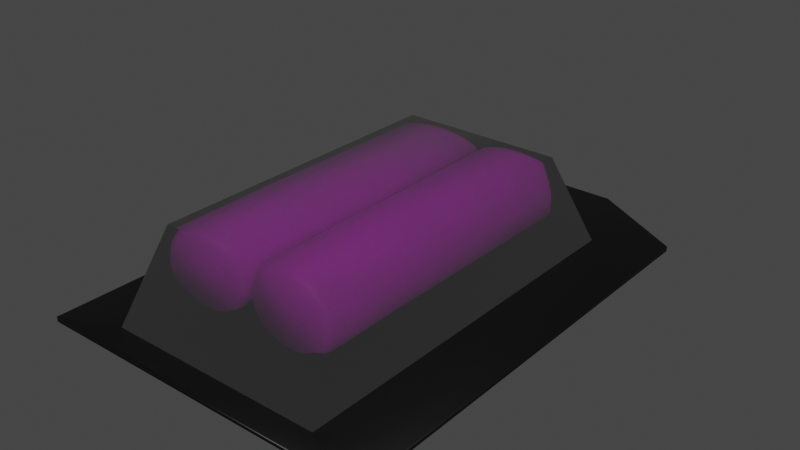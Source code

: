 # Source: untitled.blend  (saved by Blender 2.82.7; exported with 4.5.12 LTS)
import bpy
from mathutils import Matrix  # noqa: F401  (used for matrix-valued properties, if any)

bpy.ops.wm.read_factory_settings(use_empty=True)
scene = bpy.context.scene
scene.name = 'Scene'

# ---- collections
col_collection = bpy.data.collections.new('Collection'); scene.collection.children.link(col_collection)

# ---- images (referenced by path relative to the original .blend; pixels are not part of the script)
import os
ASSET_DIR = os.environ.get("B2B_ASSET_DIR", "")  # directory of the original .blend (textures are referenced by path, not embedded)
HERE = os.path.dirname(os.path.abspath(__file__))  # packed textures are extracted next to this script under _unpacked/

def load_image(name, relpath, width, height, colorspace="sRGB"):
    """Load a texture the original file referenced (path relative to the .blend, or extracted next to this script)."""
    p = next((c for c in (os.path.join(HERE, relpath), os.path.join(ASSET_DIR, relpath)) if relpath and os.path.exists(c)), "")
    if p:
        img = bpy.data.images.load(p, check_existing=True)
        img.name = name
    else:  # same state as the original file: an image datablock whose file is absent (Cycles renders it pink)
        img = bpy.data.images.new(name, width, height)
        img.source = "FILE"
        img.filepath = "//" + (relpath or name)
    img.colorspace_settings.name = colorspace
    return img
img_batterypackuv_png = load_image('BatteryPackUv.png', 'BatteryPackUv.png', 1024, 1024, 'ACES2065-1')
img_batteryuv_png = load_image('BatteryUv.png', 'BatteryUv.png', 1024, 1024, 'sRGB')

# ---- materials (node trees are filled in below, after node groups)
mat_box = bpy.data.materials.new('Box')
mat_box.alpha_threshold = 0.0
mat_box.use_transparent_shadow = False
mat_box.line_color = (0.0, 0.0, 0.0, 1.0)
mat_plastic_001 = bpy.data.materials.new('Plastic.001')
mat_plastic_001.alpha_threshold = 0.5521
mat_plastic_001.use_transparent_shadow = False
mat_plastic_001.use_raytrace_refraction = True
mat_plastic_001.use_screen_refraction = True
mat_plastic_001.thickness_mode = 'SLAB'
mat_plastic_001.diffuse_color = (1.0, 1.0, 1.0, 1.0)
mat_plastic_001.metallic = 0.5
mat_material_001 = bpy.data.materials.new('Material.001')
mat_material_001.use_transparent_shadow = False
mat_battery = bpy.data.materials.new('Battery')
mat_battery.use_transparent_shadow = False

# ---- material node trees
mat_box.use_nodes = True; mat_box.node_tree.nodes.clear()
_N = mat_box.node_tree.nodes; _L = mat_box.node_tree.links
n0 = _N.new('ShaderNodeOutputMaterial'); n0.name = 'Material Output'; n0.location = (300, 300)
n1 = _N.new('ShaderNodeBsdfPrincipled'); n1.name = 'Principled BSDF'; n1.location = (10, 300)
n1.distribution = 'GGX'
n1.subsurface_method = 'BURLEY'
n1.inputs[3].default_value = 1.45
n1.inputs[27].default_value = (0.0, 0.0, 0.0, 1.0)
n1.inputs[28].default_value = 1.0
n2 = _N.new('ShaderNodeTexImage'); n2.name = 'Image Texture'; n2.location = (-280, 280)
n2.image = img_batterypackuv_png
_L.new(n1.outputs[0], n0.inputs[0])
_L.new(n2.outputs[0], n1.inputs[0])
n0.is_active_output = True
mat_plastic_001.use_nodes = True; mat_plastic_001.node_tree.nodes.clear()
_N = mat_plastic_001.node_tree.nodes; _L = mat_plastic_001.node_tree.links
n0 = _N.new('ShaderNodeBsdfPrincipled'); n0.name = 'Principled BSDF'; n0.location = (0, 300)
n0.distribution = 'GGX'
n0.subsurface_method = 'BURLEY'
n0.inputs[1].default_value = 0.5
n0.inputs[2].default_value = 0.0
n0.inputs[3].default_value = 1.45
n0.inputs[18].default_value = 1.0
n0.inputs[27].default_value = (0.0, 0.0, 0.0, 1.0)
n0.inputs[28].default_value = 1.0
n1 = _N.new('ShaderNodeOutputMaterial'); n1.name = 'Material Output'; n1.location = (300, 300)
n2 = _N.new('ShaderNodeTexImage'); n2.name = 'Image Texture'; n2.location = (-190, 220)
n2.image = img_batteryuv_png
_L.new(n0.outputs[0], n1.inputs[0])
n1.is_active_output = True
mat_material_001.use_nodes = True; mat_material_001.node_tree.nodes.clear()
_N = mat_material_001.node_tree.nodes; _L = mat_material_001.node_tree.links
n0 = _N.new('ShaderNodeOutputMaterial'); n0.name = 'Material Output'; n0.location = (300, 300)
n1 = _N.new('ShaderNodeBsdfPrincipled'); n1.name = 'Principled BSDF'; n1.location = (10, 300)
n1.distribution = 'GGX'
n1.subsurface_method = 'BURLEY'
n1.inputs[3].default_value = 1.45
n1.inputs[27].default_value = (0.0, 0.0, 0.0, 1.0)
n1.inputs[28].default_value = 1.0
_L.new(n1.outputs[0], n0.inputs[0])
n0.is_active_output = True
mat_battery.use_nodes = True; mat_battery.node_tree.nodes.clear()
_N = mat_battery.node_tree.nodes; _L = mat_battery.node_tree.links
n0 = _N.new('ShaderNodeOutputMaterial'); n0.name = 'Material Output'; n0.location = (300, 300)
n1 = _N.new('ShaderNodeBsdfPrincipled'); n1.name = 'Principled BSDF'; n1.location = (10, 300)
n1.distribution = 'GGX'
n1.subsurface_method = 'BURLEY'
n1.inputs[3].default_value = 1.45
n1.inputs[27].default_value = (0.0, 0.0, 0.0, 1.0)
n1.inputs[28].default_value = 1.0
n2 = _N.new('ShaderNodeTexImage'); n2.name = 'Image Texture'; n2.location = (-280, 280)
n2.image = img_batteryuv_png
_L.new(n1.outputs[0], n0.inputs[0])
_L.new(n2.outputs[0], n1.inputs[0])
n0.is_active_output = True

# ---- world
world_world = bpy.data.worlds.new('World'); scene.world = world_world
world_world.use_nodes = True; world_world.node_tree.nodes.clear()
_N = world_world.node_tree.nodes; _L = world_world.node_tree.links
n0 = _N.new('ShaderNodeOutputWorld'); n0.name = 'World Output'; n0.location = (300, 300)
n1 = _N.new('ShaderNodeBackground'); n1.name = 'Background'; n1.location = (10, 300)
n1.inputs[0].default_value = (0.05088, 0.05088, 0.05088, 1.0)
_L.new(n1.outputs[0], n0.inputs[0])
n0.is_active_output = True
world_world.color = (0.05088, 0.05088, 0.05088)
world_world.use_sun_shadow = False
world_world.sun_shadow_jitter_overblur = 0.0

# ---- meshes
me_cube_001 = bpy.data.meshes.new('Cube.001')
me_cube_001.from_pydata([(-1.101, -1.159, -1.0), (-0.8217, -0.9369, 1.0), (-1.101, 1.159, -1.0), (-0.8217, 0.9369, 1.0), (1.101, -1.159, -1.0), (0.8217, -0.9369, 1.0), (1.101, 1.159, -1.0), (0.8217, 0.9369, 1.0), (-1.688, 1.404, -1.08), (-1.714, -1.287, -1.08), (1.688, 1.404, -1.08), (1.714, -1.287, -1.08), (-0.7146, 1.74, -1.08), (0.7146, 1.74, -1.08), (-1.688, 1.404, -1.19), (-1.714, -1.287, -1.19), (1.688, 1.404, -1.19), (1.714, -1.287, -1.19), (0.7146, 1.74, -1.19), (-0.7146, 1.74, -1.19)], [], [(1, 2, 0), (3, 6, 2), (7, 4, 6), (5, 0, 4), (4, 9, 11), (3, 5, 7), (9, 17, 11), (6, 8, 2), (2, 9, 0), (6, 11, 10), (19, 8, 12), (16, 15, 14), (19, 16, 14), (16, 13, 10), (18, 12, 13), (11, 16, 10), (8, 15, 9), (10, 12, 8), (2, 4, 6), (1, 3, 2), (3, 7, 6), (7, 5, 4), (5, 1, 0), (4, 0, 9), (3, 1, 5), (9, 15, 17), (6, 10, 8), (2, 8, 9), (6, 4, 11), (19, 14, 8), (16, 17, 15), (19, 18, 16), (16, 18, 13), (18, 19, 12), (11, 17, 16), (8, 14, 15), (10, 13, 12), (2, 0, 4)])
me_cube_001.polygons.foreach_set('use_smooth', [1, 1, 1, 1, 1, 1, 1, 1, 1, 1, 1, 1, 1, 1, 1, 1, 1, 1, 0, 1, 1, 1, 1, 1, 1, 1, 1, 1, 1, 1, 1, 1, 1, 1, 1, 1, 1, 0])
me_cube_001.polygons.foreach_set('material_index', [1, 1, 1, 1, 0, 1, 0, 0, 0, 0, 0, 0, 0, 0, 0, 0, 0, 0, 0, 1, 1, 1, 1, 0, 1, 0, 0, 0, 0, 0, 0, 0, 0, 0, 0, 0, 0, 0])
_uv = me_cube_001.uv_layers.new(name='Cube-mesh-map-0')
_uv.uv.foreach_set('vector', [0.7406, 0.09851, 0.6972, 0.4694, 0.6972, 0.03306, 0.7416, 0.4065, 0.9627, 0.473, 0.6972, 0.4694, 0.9202, 0.4079, 0.9627, 0.03665, 0.9627, 0.473, 0.9223, 0.1006, 0.6972, 0.03306, 0.9627, 0.03665, 0.2607, 0.07399, 0.05259, 0.04906, 0.3008, 0.05231, 0.7416, 0.4065, 0.9223, 0.1006, 0.9202, 0.4079, 0.05259, 0.04906, 0.3088, 0.03318, 0.3008, 0.05231, 0.2649, 0.3721, 0.03604, 0.4134, 0.08744, 0.371, 0.08744, 0.371, 0.05259, 0.04906, 0.09666, 0.07516, 0.2649, 0.3721, 0.3008, 0.05231, 0.3192, 0.4209, 0.1067, 0.4997, 0.03604, 0.4134, 0.1096, 0.48, 0.3684, 0.4521, 0.6648, 0.03294, 0.6625, 0.4521, 0.5777, 0.5044, 0.3684, 0.4521, 0.6625, 0.4521, 0.3311, 0.4333, 0.2411, 0.4803, 0.3192, 0.4209, 0.243, 0.4994, 0.1096, 0.48, 0.2411, 0.4803, 0.3008, 0.05231, 0.3311, 0.4333, 0.3192, 0.4209, 0.03604, 0.4134, 0.04323, 0.03318, 0.05259, 0.04906, 0.3192, 0.4209, 0.1096, 0.48, 0.03604, 0.4134, 0.3838, 0.04647, 0.6457, 0.4455, 0.3838, 0.4455, 0.7406, 0.09851, 0.7416, 0.4065, 0.6972, 0.4694, 0.7416, 0.4065, 0.9202, 0.4079, 0.9627, 0.473, 0.9202, 0.4079, 0.9223, 0.1006, 0.9627, 0.03665, 0.9223, 0.1006, 0.7406, 0.09851, 0.6972, 0.03306, 0.2607, 0.07399, 0.09666, 0.07516, 0.05259, 0.04906, 0.7416, 0.4065, 0.7406, 0.09851, 0.9223, 0.1006, 0.05259, 0.04906, 0.04323, 0.03318, 0.3088, 0.03318, 0.2649, 0.3721, 0.3192, 0.4209, 0.03604, 0.4134, 0.08744, 0.371, 0.03604, 0.4134, 0.05259, 0.04906, 0.2649, 0.3721, 0.2607, 0.07399, 0.3008, 0.05231, 0.1067, 0.4997, 0.02713, 0.4229, 0.03604, 0.4134, 0.3684, 0.4521, 0.3662, 0.03294, 0.6648, 0.03294, 0.5777, 0.5044, 0.4532, 0.5044, 0.3684, 0.4521, 0.3311, 0.4333, 0.243, 0.4994, 0.2411, 0.4803, 0.243, 0.4994, 0.1067, 0.4997, 0.1096, 0.48, 0.3008, 0.05231, 0.3088, 0.03318, 0.3311, 0.4333, 0.03604, 0.4134, 0.02713, 0.4229, 0.04323, 0.03318, 0.3192, 0.4209, 0.2411, 0.4803, 0.1096, 0.48, 0.3838, 0.04647, 0.6457, 0.04647, 0.6457, 0.4455])
me_cube_001.materials.append(mat_box)
me_cube_001.materials.append(mat_plastic_001)
me_cube_001.materials.append(mat_material_001)
me_cube_001.use_remesh_fix_poles = True
me_cube_001.use_remesh_preserve_attributes = False
me_cube_001.use_mirror_vertex_groups = False
me_cube_001.update()
me_cylinder_006 = bpy.data.meshes.new('Cylinder.006')
me_cylinder_006.from_pydata([(0.0, 0.8963, -1.0), (3.675e-07, 0.8715, 0.988), (0.1749, 0.8791, -1.0), (0.17, 0.8548, 0.988), (0.343, 0.8281, -1.0), (0.3335, 0.8052, 0.988), (0.498, 0.7453, -1.0), (0.4842, 0.7247, 0.988), (0.6338, 0.6338, -1.0), (0.6163, 0.6163, 0.988), (0.7453, 0.498, -1.0), (0.7247, 0.4842, 0.988), (0.8281, 0.343, -1.0), (0.8052, 0.3335, 0.988), (0.8791, 0.1749, -1.0), (0.8548, 0.17, 0.988), (0.8963, 0.0, -1.0), (0.8715, 0.0, 0.988), (0.8791, -0.1749, -1.0), (0.8548, -0.17, 0.988), (0.8281, -0.343, -1.0), (0.8052, -0.3335, 0.988), (0.7453, -0.498, -1.0), (0.7247, -0.4842, 0.988), (0.6338, -0.6338, -1.0), (0.6163, -0.6163, 0.988), (0.498, -0.7453, -1.0), (0.4842, -0.7247, 0.988), (0.343, -0.8281, -1.0), (0.3335, -0.8052, 0.988), (0.1749, -0.8791, -1.0), (0.17, -0.8548, 0.988), (-2.921e-07, -0.8963, -1.0), (0.0, -0.8715, 0.988), (-0.1749, -0.8791, -1.0), (-0.17, -0.8548, 0.988), (-0.343, -0.8281, -1.0), (-0.3335, -0.8052, 0.988), (-0.498, -0.7453, -1.0), (-0.4842, -0.7247, 0.988), (-0.6338, -0.6338, -1.0), (-0.6163, -0.6163, 0.988), (-0.7453, -0.498, -1.0), (-0.7247, -0.4842, 0.988), (-0.8281, -0.343, -1.0), (-0.8052, -0.3335, 0.988), (-0.8791, -0.1749, -1.0), (-0.8548, -0.17, 0.988), (-0.8963, 8.964e-07, -1.0), (-0.8715, 8.798e-07, 0.988), (-0.8791, 0.1749, -1.0), (-0.8548, 0.17, 0.988), (-0.8281, 0.343, -1.0), (-0.8052, 0.3335, 0.988), (-0.7453, 0.498, -1.0), (-0.7247, 0.4842, 0.988), (-0.6338, 0.6338, -1.0), (-0.6163, 0.6163, 0.988), (-0.498, 0.7453, -1.0), (-0.4842, 0.7247, 0.988), (-0.343, 0.8281, -1.0), (-0.3335, 0.8052, 0.988), (-0.1749, 0.8791, -1.0), (-0.17, 0.8548, 0.988), (0.08673, 0.436, 0.988), (5.967e-07, 0.4446, 0.988), (0.1701, 0.4107, 0.988), (0.247, 0.3697, 0.988), (0.3144, 0.3144, 0.988), (0.3697, 0.247, 0.988), (0.4107, 0.1701, 0.988), (0.436, 0.08673, 0.988), (0.4446, 2.044e-07, 0.988), (0.436, -0.08673, 0.988), (0.4107, -0.1701, 0.988), (0.3697, -0.247, 0.988), (0.3144, -0.3144, 0.988), (0.247, -0.3697, 0.988), (0.1701, -0.4107, 0.988), (0.08673, -0.436, 0.988), (4.518e-07, -0.4446, 0.988), (-0.08673, -0.436, 0.988), (-0.1701, -0.4107, 0.988), (-0.247, -0.3697, 0.988), (-0.3144, -0.3144, 0.988), (-0.3697, -0.247, 0.988), (-0.4107, -0.1701, 0.988), (-0.436, -0.08673, 0.988), (-0.4446, 6.002e-07, 0.988), (-0.436, 0.08673, 0.988), (-0.4107, 0.1701, 0.988), (-0.3697, 0.247, 0.988), (-0.3144, 0.3144, 0.988), (-0.247, 0.3697, 0.988), (-0.1701, 0.4107, 0.988), (-0.08673, 0.436, 0.988), (0.05525, 0.2778, 1.054), (-2.898e-07, 0.2832, 1.054), (0.1084, 0.2616, 1.054), (0.1573, 0.2355, 1.054), (0.2003, 0.2003, 1.054), (0.2355, 0.1573, 1.054), (0.2616, 0.1084, 1.054), (0.2778, 0.05525, 1.054), (0.2832, 2.169e-07, 1.054), (0.2778, -0.05525, 1.054), (0.2616, -0.1084, 1.054), (0.2355, -0.1573, 1.054), (0.2003, -0.2003, 1.054), (0.1573, -0.2355, 1.054), (0.1084, -0.2616, 1.054), (0.05525, -0.2778, 1.054), (-3.821e-07, -0.2832, 1.054), (-0.05525, -0.2778, 1.054), (-0.1084, -0.2616, 1.054), (-0.1573, -0.2355, 1.054), (-0.2003, -0.2003, 1.054), (-0.2355, -0.1573, 1.054), (-0.2616, -0.1084, 1.054), (-0.2778, -0.05525, 1.054), (-0.2832, 4.69e-07, 1.054), (-0.2778, 0.05525, 1.054), (-0.2616, 0.1084, 1.054), (-0.2355, 0.1573, 1.054), (-0.2003, 0.2003, 1.054), (-0.1573, 0.2355, 1.054), (-0.1084, 0.2616, 1.054), (-0.05525, 0.2778, 1.054), (0.0, 1.0, 0.9471), (0.1951, 0.9808, 0.9471), (0.3827, 0.9239, 0.9471), (0.5556, 0.8315, 0.9471), (0.7071, 0.7071, 0.9471), (0.8315, 0.5556, 0.9471), (0.9239, 0.3827, 0.9471), (0.9808, 0.1951, 0.9471), (1.0, 0.0, 0.9471), (0.9808, -0.1951, 0.9471), (0.9239, -0.3827, 0.9471), (0.8315, -0.5556, 0.9471), (0.7071, -0.7071, 0.9471), (0.5556, -0.8315, 0.9471), (0.3827, -0.9239, 0.9471), (0.1951, -0.9808, 0.9471), (-3.258e-07, -1.0, 0.9471), (-0.1951, -0.9808, 0.9471), (-0.3827, -0.9239, 0.9471), (-0.5556, -0.8315, 0.9471), (-0.7071, -0.7071, 0.9471), (-0.8315, -0.5556, 0.9471), (-0.9239, -0.3827, 0.9471), (-0.9808, -0.1951, 0.9471), (-1.0, 9.656e-07, 0.9471), (-0.9808, 0.1951, 0.9471), (-0.9239, 0.3827, 0.9471), (-0.8315, 0.5556, 0.9471), (-0.7071, 0.7071, 0.9471), (-0.5556, 0.8315, 0.9471), (-0.3827, 0.9239, 0.9471), (-0.1951, 0.9808, 0.9471), (0.1951, 0.9808, -0.9526), (0.3827, 0.9239, -0.9526), (0.5556, 0.8315, -0.9526), (0.7071, 0.7071, -0.9526), (0.8315, 0.5556, -0.9526), (0.9239, 0.3827, -0.9526), (0.9808, 0.1951, -0.9526), (1.0, 0.0, -0.9526), (0.9808, -0.1951, -0.9526), (0.9239, -0.3827, -0.9526), (0.8315, -0.5556, -0.9526), (0.7071, -0.7071, -0.9526), (0.5556, -0.8315, -0.9526), (0.3827, -0.9239, -0.9526), (0.1951, -0.9808, -0.9526), (-3.258e-07, -1.0, -0.9526), (-0.1951, -0.9808, -0.9526), (-0.3827, -0.9239, -0.9526), (-0.5556, -0.8315, -0.9526), (-0.7071, -0.7071, -0.9526), (-0.8315, -0.5556, -0.9526), (-0.9239, -0.3827, -0.9526), (-0.9808, -0.1951, -0.9526), (-1.0, 9.656e-07, -0.9526), (-0.9808, 0.1951, -0.9526), (-0.9239, 0.3827, -0.9526), (-0.8315, 0.5556, -0.9526), (-0.7071, 0.7071, -0.9526), (-0.5556, 0.8315, -0.9526), (-0.3827, 0.9239, -0.9526), (-0.1951, 0.9808, -0.9526), (0.0, 1.0, -0.9526)], [], [(1, 129, 128), (3, 130, 129), (5, 131, 130), (7, 132, 131), (9, 133, 132), (11, 134, 133), (13, 135, 134), (135, 17, 136), (136, 19, 137), (137, 21, 138), (138, 23, 139), (139, 25, 140), (140, 27, 141), (141, 29, 142), (142, 31, 143), (143, 33, 144), (144, 35, 145), (145, 37, 146), (146, 39, 147), (147, 41, 148), (148, 43, 149), (149, 45, 150), (150, 47, 151), (151, 49, 152), (49, 153, 152), (51, 154, 153), (53, 155, 154), (55, 156, 155), (57, 157, 156), (59, 158, 157), (17, 73, 19), (61, 159, 158), (63, 128, 159), (14, 30, 46), (75, 106, 107), (35, 82, 37), (55, 90, 91), (9, 69, 11), (27, 78, 29), (47, 86, 87), (3, 65, 64), (1, 95, 65), (19, 74, 21), (37, 83, 39), (57, 91, 92), (11, 70, 13), (29, 79, 31), (47, 88, 49), (5, 64, 66), (21, 75, 23), (39, 84, 41), (59, 92, 93), (15, 70, 71), (31, 80, 33), (51, 88, 89), (7, 66, 67), (23, 76, 25), (43, 84, 85), (61, 93, 94), (15, 72, 17), (33, 81, 35), (53, 89, 90), (9, 67, 68), (25, 77, 27), (43, 86, 45), (63, 94, 95), (106, 102, 98), (89, 120, 121), (76, 107, 108), (89, 122, 90), (77, 108, 109), (90, 123, 91), (78, 109, 110), (65, 96, 64), (91, 124, 92), (79, 110, 111), (64, 98, 66), (92, 125, 93), (80, 111, 112), (66, 99, 67), (93, 126, 94), (81, 112, 113), (67, 100, 68), (94, 127, 95), (82, 113, 114), (68, 101, 69), (95, 97, 65), (83, 114, 115), (69, 102, 70), (84, 115, 116), (70, 103, 71), (85, 116, 117), (71, 104, 72), (86, 117, 118), (73, 104, 105), (87, 118, 119), (74, 105, 106), (87, 120, 88), (159, 191, 190), (158, 190, 189), (157, 189, 188), (156, 188, 187), (155, 187, 186), (154, 186, 185), (153, 185, 184), (152, 184, 183), (151, 183, 182), (150, 182, 181), (149, 181, 180), (148, 180, 179), (147, 179, 178), (146, 178, 177), (145, 177, 176), (144, 176, 175), (143, 175, 174), (142, 174, 173), (141, 173, 172), (140, 172, 171), (139, 171, 170), (138, 170, 169), (137, 169, 168), (136, 168, 167), (135, 167, 166), (134, 166, 165), (133, 165, 164), (132, 164, 163), (131, 163, 162), (130, 162, 161), (129, 161, 160), (128, 160, 191), (0, 160, 2), (160, 4, 2), (161, 6, 4), (162, 8, 6), (163, 10, 8), (164, 12, 10), (165, 14, 12), (166, 16, 14), (167, 18, 16), (18, 169, 20), (169, 22, 20), (170, 24, 22), (171, 26, 24), (172, 28, 26), (28, 174, 30), (174, 32, 30), (175, 34, 32), (34, 177, 36), (36, 178, 38), (38, 179, 40), (40, 180, 42), (42, 181, 44), (44, 182, 46), (46, 183, 48), (48, 184, 50), (50, 185, 52), (52, 186, 54), (54, 187, 56), (56, 188, 58), (188, 60, 58), (60, 190, 62), (190, 0, 62), (1, 3, 129), (3, 5, 130), (5, 7, 131), (7, 9, 132), (9, 11, 133), (11, 13, 134), (13, 15, 135), (135, 15, 17), (136, 17, 19), (137, 19, 21), (138, 21, 23), (139, 23, 25), (140, 25, 27), (141, 27, 29), (142, 29, 31), (143, 31, 33), (144, 33, 35), (145, 35, 37), (146, 37, 39), (147, 39, 41), (148, 41, 43), (149, 43, 45), (150, 45, 47), (151, 47, 49), (49, 51, 153), (51, 53, 154), (53, 55, 155), (55, 57, 156), (57, 59, 157), (59, 61, 158), (17, 72, 73), (61, 63, 159), (63, 1, 128), (62, 0, 2), (2, 4, 62), (4, 6, 62), (6, 8, 14), (8, 10, 14), (10, 12, 14), (14, 16, 18), (18, 20, 14), (20, 22, 14), (22, 24, 26), (26, 28, 30), (30, 32, 34), (34, 36, 30), (36, 38, 30), (38, 40, 42), (42, 44, 46), (46, 48, 50), (50, 52, 54), (54, 56, 62), (56, 58, 62), (58, 60, 62), (22, 26, 30), (38, 42, 30), (42, 46, 30), (46, 50, 54), (62, 6, 14), (14, 22, 30), (46, 54, 62), (62, 14, 46), (75, 74, 106), (35, 81, 82), (55, 53, 90), (9, 68, 69), (27, 77, 78), (47, 45, 86), (3, 1, 65), (1, 63, 95), (19, 73, 74), (37, 82, 83), (57, 55, 91), (11, 69, 70), (29, 78, 79), (47, 87, 88), (5, 3, 64), (21, 74, 75), (39, 83, 84), (59, 57, 92), (15, 13, 70), (31, 79, 80), (51, 49, 88), (7, 5, 66), (23, 75, 76), (43, 41, 84), (61, 59, 93), (15, 71, 72), (33, 80, 81), (53, 51, 89), (9, 7, 67), (25, 76, 77), (43, 85, 86), (63, 61, 94), (98, 96, 97), (97, 127, 98), (127, 126, 98), (126, 125, 124), (124, 123, 122), (122, 121, 120), (120, 119, 122), (119, 118, 122), (118, 117, 114), (117, 116, 114), (116, 115, 114), (114, 113, 112), (112, 111, 114), (111, 110, 114), (110, 109, 108), (108, 107, 110), (107, 106, 110), (106, 105, 104), (104, 103, 106), (103, 102, 106), (102, 101, 98), (101, 100, 98), (100, 99, 98), (126, 124, 122), (98, 126, 114), (126, 122, 114), (122, 118, 114), (114, 110, 98), (110, 106, 98), (89, 88, 120), (76, 75, 107), (89, 121, 122), (77, 76, 108), (90, 122, 123), (78, 77, 109), (65, 97, 96), (91, 123, 124), (79, 78, 110), (64, 96, 98), (92, 124, 125), (80, 79, 111), (66, 98, 99), (93, 125, 126), (81, 80, 112), (67, 99, 100), (94, 126, 127), (82, 81, 113), (68, 100, 101), (95, 127, 97), (83, 82, 114), (69, 101, 102), (84, 83, 115), (70, 102, 103), (85, 84, 116), (71, 103, 104), (86, 85, 117), (73, 72, 104), (87, 86, 118), (74, 73, 105), (87, 119, 120), (159, 128, 191), (158, 159, 190), (157, 158, 189), (156, 157, 188), (155, 156, 187), (154, 155, 186), (153, 154, 185), (152, 153, 184), (151, 152, 183), (150, 151, 182), (149, 150, 181), (148, 149, 180), (147, 148, 179), (146, 147, 178), (145, 146, 177), (144, 145, 176), (143, 144, 175), (142, 143, 174), (141, 142, 173), (140, 141, 172), (139, 140, 171), (138, 139, 170), (137, 138, 169), (136, 137, 168), (135, 136, 167), (134, 135, 166), (133, 134, 165), (132, 133, 164), (131, 132, 163), (130, 131, 162), (129, 130, 161), (128, 129, 160), (0, 191, 160), (160, 161, 4), (161, 162, 6), (162, 163, 8), (163, 164, 10), (164, 165, 12), (165, 166, 14), (166, 167, 16), (167, 168, 18), (18, 168, 169), (169, 170, 22), (170, 171, 24), (171, 172, 26), (172, 173, 28), (28, 173, 174), (174, 175, 32), (175, 176, 34), (34, 176, 177), (36, 177, 178), (38, 178, 179), (40, 179, 180), (42, 180, 181), (44, 181, 182), (46, 182, 183), (48, 183, 184), (50, 184, 185), (52, 185, 186), (54, 186, 187), (56, 187, 188), (188, 189, 60), (60, 189, 190), (190, 191, 0)])
me_cylinder_006.polygons.foreach_set('use_smooth', [True] * 380)
_uv = me_cylinder_006.uv_layers.new(name='Cylinder_006-mesh-map-0')
_uv.uv.foreach_set('vector', [1.0, 1.0, 0.9688, 0.9868, 1.0, 0.9868, 0.9688, 1.0, 0.9375, 0.9868, 0.9688, 0.9868, 0.9375, 1.0, 0.9062, 0.9868, 0.9375, 0.9868, 0.9062, 1.0, 0.875, 0.9868, 0.9062, 0.9868, 0.875, 1.0, 0.8438, 0.9868, 0.875, 0.9868, 0.8438, 1.0, 0.8125, 0.9868, 0.8438, 0.9868, 0.8125, 1.0, 0.7812, 0.9868, 0.8125, 0.9868, 0.7812, 0.9868, 0.75, 1.0, 0.75, 0.9868, 0.75, 0.9868, 0.7188, 1.0, 0.7188, 0.9868, 0.7188, 0.9868, 0.6875, 1.0, 0.6875, 0.9868, 0.6875, 0.9868, 0.6562, 1.0, 0.6562, 0.9868, 0.6562, 0.9868, 0.625, 1.0, 0.625, 0.9868, 0.625, 0.9868, 0.5938, 1.0, 0.5938, 0.9868, 0.5938, 0.9868, 0.5625, 1.0, 0.5625, 0.9868, 0.5625, 0.9868, 0.5312, 1.0, 0.5312, 0.9868, 0.5312, 0.9868, 0.5, 1.0, 0.5, 0.9868, 0.5, 0.9868, 0.4688, 1.0, 0.4688, 0.9868, 0.4688, 0.9868, 0.4375, 1.0, 0.4375, 0.9868, 0.4375, 0.9868, 0.4062, 1.0, 0.4062, 0.9868, 0.4062, 0.9868, 0.375, 1.0, 0.375, 0.9868, 0.375, 0.9868, 0.3438, 1.0, 0.3438, 0.9868, 0.3438, 0.9868, 0.3125, 1.0, 0.3125, 0.9868, 0.3125, 0.9868, 0.2812, 1.0, 0.2812, 0.9868, 0.2812, 0.9868, 0.25, 1.0, 0.25, 0.9868, 0.25, 1.0, 0.2188, 0.9868, 0.25, 0.9868, 0.2188, 1.0, 0.1875, 0.9868, 0.2188, 0.9868, 0.1875, 1.0, 0.1562, 0.9868, 0.1875, 0.9868, 0.1562, 1.0, 0.125, 0.9868, 0.1562, 0.9868, 0.125, 1.0, 0.09375, 0.9868, 0.125, 0.9868, 0.09375, 1.0, 0.0625, 0.9868, 0.09375, 0.9868, 0.75, 1.0, 0.7188, 1.0, 0.7188, 1.0, 0.0625, 1.0, 0.03125, 0.9868, 0.0625, 0.9868, 0.03125, 1.0, 0.0, 0.9868, 0.03125, 0.9868, 0.9854, 0.2968, 0.7968, 0.01461, 0.5146, 0.2032, 0.6562, 1.0, 0.6875, 1.0, 0.6562, 1.0, 0.4688, 1.0, 0.4375, 1.0, 0.4375, 1.0, 0.1562, 1.0, 0.1875, 1.0, 0.1562, 1.0, 0.875, 1.0, 0.8438, 1.0, 0.8438, 1.0, 0.5938, 1.0, 0.5625, 1.0, 0.5625, 1.0, 0.2812, 1.0, 0.3125, 1.0, 0.2812, 1.0, 0.9688, 1.0, 1.0, 1.0, 0.9688, 1.0, 0.0, 1.0, 0.03125, 1.0, 0.0, 1.0, 0.7188, 1.0, 0.6875, 1.0, 0.6875, 1.0, 0.4375, 1.0, 0.4062, 1.0, 0.4062, 1.0, 0.125, 1.0, 0.1562, 1.0, 0.125, 1.0, 0.8438, 1.0, 0.8125, 1.0, 0.8125, 1.0, 0.5625, 1.0, 0.5312, 1.0, 0.5312, 1.0, 0.2812, 1.0, 0.25, 1.0, 0.25, 1.0, 0.9375, 1.0, 0.9688, 1.0, 0.9375, 1.0, 0.6875, 1.0, 0.6562, 1.0, 0.6562, 1.0, 0.4062, 1.0, 0.375, 1.0, 0.375, 1.0, 0.09375, 1.0, 0.125, 1.0, 0.09375, 1.0, 0.7812, 1.0, 0.8125, 1.0, 0.7812, 1.0, 0.5312, 1.0, 0.5, 1.0, 0.5, 1.0, 0.2188, 1.0, 0.25, 1.0, 0.2188, 1.0, 0.9062, 1.0, 0.9375, 1.0, 0.9062, 1.0, 0.6562, 1.0, 0.625, 1.0, 0.625, 1.0, 0.3438, 1.0, 0.375, 1.0, 0.3438, 1.0, 0.0625, 1.0, 0.09375, 1.0, 0.0625, 1.0, 0.7812, 1.0, 0.75, 1.0, 0.75, 1.0, 0.5, 1.0, 0.4688, 1.0, 0.4688, 1.0, 0.1875, 1.0, 0.2188, 1.0, 0.1875, 1.0, 0.875, 1.0, 0.9062, 1.0, 0.875, 1.0, 0.625, 1.0, 0.5938, 1.0, 0.5938, 1.0, 0.3438, 1.0, 0.3125, 1.0, 0.3125, 1.0, 0.03125, 1.0, 0.0625, 1.0, 0.03125, 1.0, 0.4717, 0.1582, 0.4717, 0.3418, 0.3418, 0.4717, 0.2188, 1.0, 0.25, 1.0, 0.2188, 1.0, 0.625, 1.0, 0.6562, 1.0, 0.625, 1.0, 0.2188, 1.0, 0.1875, 1.0, 0.1875, 1.0, 0.5938, 1.0, 0.625, 1.0, 0.5938, 1.0, 0.1875, 1.0, 0.1562, 1.0, 0.1562, 1.0, 0.5625, 1.0, 0.5938, 1.0, 0.5625, 1.0, 1.0, 1.0, 0.9688, 1.0, 0.9688, 1.0, 0.1562, 1.0, 0.125, 1.0, 0.125, 1.0, 0.5312, 1.0, 0.5625, 1.0, 0.5312, 1.0, 0.9688, 1.0, 0.9375, 1.0, 0.9375, 1.0, 0.125, 1.0, 0.09375, 1.0, 0.09375, 1.0, 0.5, 1.0, 0.5312, 1.0, 0.5, 1.0, 0.9375, 1.0, 0.9062, 1.0, 0.9062, 1.0, 0.09375, 1.0, 0.0625, 1.0, 0.0625, 1.0, 0.4688, 1.0, 0.5, 1.0, 0.4688, 1.0, 0.9062, 1.0, 0.875, 1.0, 0.875, 1.0, 0.0625, 1.0, 0.03125, 1.0, 0.03125, 1.0, 0.4375, 1.0, 0.4688, 1.0, 0.4375, 1.0, 0.875, 1.0, 0.8438, 1.0, 0.8438, 1.0, 0.03125, 1.0, 0.0, 1.0, 0.0, 1.0, 0.4062, 1.0, 0.4375, 1.0, 0.4062, 1.0, 0.8438, 1.0, 0.8125, 1.0, 0.8125, 1.0, 0.375, 1.0, 0.4062, 1.0, 0.375, 1.0, 0.8125, 1.0, 0.7812, 1.0, 0.7812, 1.0, 0.3438, 1.0, 0.375, 1.0, 0.3438, 1.0, 0.7812, 1.0, 0.75, 1.0, 0.75, 1.0, 0.3125, 1.0, 0.3438, 1.0, 0.3125, 1.0, 0.7188, 1.0, 0.75, 1.0, 0.7188, 1.0, 0.2812, 1.0, 0.3125, 1.0, 0.2812, 1.0, 0.6875, 1.0, 0.7188, 1.0, 0.6875, 1.0, 0.2812, 1.0, 0.25, 1.0, 0.25, 1.0, 0.03125, 0.9868, 0.0, 0.5144, 0.03125, 0.5144, 0.0625, 0.9868, 0.03125, 0.5144, 0.0625, 0.5144, 0.09375, 0.9868, 0.0625, 0.5144, 0.09375, 0.5144, 0.125, 0.9868, 0.09375, 0.5144, 0.125, 0.5144, 0.1562, 0.9868, 0.125, 0.5144, 0.1562, 0.5144, 0.1875, 0.9868, 0.1562, 0.5144, 0.1875, 0.5144, 0.2188, 0.9868, 0.1875, 0.5144, 0.2188, 0.5144, 0.25, 0.9868, 0.2188, 0.5144, 0.25, 0.5144, 0.2812, 0.9868, 0.25, 0.5144, 0.2812, 0.5144, 0.3125, 0.9868, 0.2812, 0.5144, 0.3125, 0.5144, 0.3438, 0.9868, 0.3125, 0.5144, 0.3438, 0.5144, 0.375, 0.9868, 0.3438, 0.5144, 0.375, 0.5144, 0.4062, 0.9868, 0.375, 0.5144, 0.4062, 0.5144, 0.4375, 0.9868, 0.4062, 0.5144, 0.4375, 0.5144, 0.4688, 0.9868, 0.4375, 0.5144, 0.4688, 0.5144, 0.5, 0.9868, 0.4688, 0.5144, 0.5, 0.5144, 0.5312, 0.9868, 0.5, 0.5144, 0.5312, 0.5144, 0.5625, 0.9868, 0.5312, 0.5144, 0.5625, 0.5144, 0.5938, 0.9868, 0.5625, 0.5144, 0.5938, 0.5144, 0.625, 0.9868, 0.5938, 0.5144, 0.625, 0.5144, 0.6562, 0.9868, 0.625, 0.5144, 0.6562, 0.5144, 0.6875, 0.9868, 0.6562, 0.5144, 0.6875, 0.5144, 0.7188, 0.9868, 0.6875, 0.5144, 0.7188, 0.5144, 0.75, 0.9868, 0.7188, 0.5144, 0.75, 0.5144, 0.7812, 0.9868, 0.75, 0.5144, 0.7812, 0.5144, 0.8125, 0.9868, 0.7812, 0.5144, 0.8125, 0.5144, 0.8438, 0.9868, 0.8125, 0.5144, 0.8438, 0.5144, 0.875, 0.9868, 0.8438, 0.5144, 0.875, 0.5144, 0.9062, 0.9868, 0.875, 0.5144, 0.9062, 0.5144, 0.9375, 0.9868, 0.9062, 0.5144, 0.9375, 0.5144, 0.9688, 0.9868, 0.9375, 0.5144, 0.9688, 0.5144, 1.0, 0.9868, 0.9688, 0.5144, 1.0, 0.5144, 1.0, 0.5, 0.9688, 0.5144, 0.9688, 0.5, 0.9688, 0.5144, 0.9375, 0.5, 0.9688, 0.5, 0.9375, 0.5144, 0.9062, 0.5, 0.9375, 0.5, 0.9062, 0.5144, 0.875, 0.5, 0.9062, 0.5, 0.875, 0.5144, 0.8438, 0.5, 0.875, 0.5, 0.8438, 0.5144, 0.8125, 0.5, 0.8438, 0.5, 0.8125, 0.5144, 0.7812, 0.5, 0.8125, 0.5, 0.7812, 0.5144, 0.75, 0.5, 0.7812, 0.5, 0.75, 0.5144, 0.7188, 0.5, 0.75, 0.5, 0.7188, 0.5, 0.6875, 0.5144, 0.6875, 0.5, 0.6875, 0.5144, 0.6562, 0.5, 0.6875, 0.5, 0.6562, 0.5144, 0.625, 0.5, 0.6562, 0.5, 0.625, 0.5144, 0.5938, 0.5, 0.625, 0.5, 0.5938, 0.5144, 0.5625, 0.5, 0.5938, 0.5, 0.5625, 0.5, 0.5312, 0.5144, 0.5312, 0.5, 0.5312, 0.5144, 0.5, 0.5, 0.5312, 0.5, 0.5, 0.5144, 0.4688, 0.5, 0.5, 0.5, 0.4688, 0.5, 0.4375, 0.5144, 0.4375, 0.5, 0.4375, 0.5, 0.4062, 0.5144, 0.4062, 0.5, 0.4062, 0.5, 0.375, 0.5144, 0.375, 0.5, 0.375, 0.5, 0.3438, 0.5144, 0.3438, 0.5, 0.3438, 0.5, 0.3125, 0.5144, 0.3125, 0.5, 0.3125, 0.5, 0.2812, 0.5144, 0.2812, 0.5, 0.2812, 0.5, 0.25, 0.5144, 0.25, 0.5, 0.25, 0.5, 0.2188, 0.5144, 0.2188, 0.5, 0.2188, 0.5, 0.1875, 0.5144, 0.1875, 0.5, 0.1875, 0.5, 0.1562, 0.5144, 0.1562, 0.5, 0.1562, 0.5, 0.125, 0.5144, 0.125, 0.5, 0.125, 0.5, 0.09375, 0.5144, 0.09375, 0.5, 0.09375, 0.5144, 0.0625, 0.5, 0.09375, 0.5, 0.0625, 0.5, 0.03125, 0.5144, 0.03125, 0.5, 0.03125, 0.5144, 0.0, 0.5, 0.03125, 0.5, 1.0, 1.0, 0.9688, 1.0, 0.9688, 0.9868, 0.9688, 1.0, 0.9375, 1.0, 0.9375, 0.9868, 0.9375, 1.0, 0.9062, 1.0, 0.9062, 0.9868, 0.9062, 1.0, 0.875, 1.0, 0.875, 0.9868, 0.875, 1.0, 0.8438, 1.0, 0.8438, 0.9868, 0.8438, 1.0, 0.8125, 1.0, 0.8125, 0.9868, 0.8125, 1.0, 0.7812, 1.0, 0.7812, 0.9868, 0.7812, 0.9868, 0.7812, 1.0, 0.75, 1.0, 0.75, 0.9868, 0.75, 1.0, 0.7188, 1.0, 0.7188, 0.9868, 0.7188, 1.0, 0.6875, 1.0, 0.6875, 0.9868, 0.6875, 1.0, 0.6562, 1.0, 0.6562, 0.9868, 0.6562, 1.0, 0.625, 1.0, 0.625, 0.9868, 0.625, 1.0, 0.5938, 1.0, 0.5938, 0.9868, 0.5938, 1.0, 0.5625, 1.0, 0.5625, 0.9868, 0.5625, 1.0, 0.5312, 1.0, 0.5312, 0.9868, 0.5312, 1.0, 0.5, 1.0, 0.5, 0.9868, 0.5, 1.0, 0.4688, 1.0, 0.4688, 0.9868, 0.4688, 1.0, 0.4375, 1.0, 0.4375, 0.9868, 0.4375, 1.0, 0.4062, 1.0, 0.4062, 0.9868, 0.4062, 1.0, 0.375, 1.0, 0.375, 0.9868, 0.375, 1.0, 0.3438, 1.0, 0.3438, 0.9868, 0.3438, 1.0, 0.3125, 1.0, 0.3125, 0.9868, 0.3125, 1.0, 0.2812, 1.0, 0.2812, 0.9868, 0.2812, 1.0, 0.25, 1.0, 0.25, 1.0, 0.2188, 1.0, 0.2188, 0.9868, 0.2188, 1.0, 0.1875, 1.0, 0.1875, 0.9868, 0.1875, 1.0, 0.1562, 1.0, 0.1562, 0.9868, 0.1562, 1.0, 0.125, 1.0, 0.125, 0.9868, 0.125, 1.0, 0.09375, 1.0, 0.09375, 0.9868, 0.09375, 1.0, 0.0625, 1.0, 0.0625, 0.9868, 0.75, 1.0, 0.75, 1.0, 0.7188, 1.0, 0.0625, 1.0, 0.03125, 1.0, 0.03125, 0.9868, 0.03125, 1.0, 0.0, 1.0, 0.0, 0.9868, 0.7032, 0.4854, 0.75, 0.49, 0.7968, 0.4854, 0.7968, 0.4854, 0.8418, 0.4717, 0.7032, 0.4854, 0.8418, 0.4717, 0.8833, 0.4496, 0.7032, 0.4854, 0.8833, 0.4496, 0.9197, 0.4197, 0.9854, 0.2968, 0.9197, 0.4197, 0.9496, 0.3833, 0.9854, 0.2968, 0.9496, 0.3833, 0.9717, 0.3418, 0.9854, 0.2968, 0.9854, 0.2968, 0.99, 0.25, 0.9854, 0.2032, 0.9854, 0.2032, 0.9717, 0.1582, 0.9854, 0.2968, 0.9717, 0.1582, 0.9496, 0.1167, 0.9854, 0.2968, 0.9496, 0.1167, 0.9197, 0.08029, 0.8833, 0.05045, 0.8833, 0.05045, 0.8418, 0.02827, 0.7968, 0.01461, 0.7968, 0.01461, 0.75, 0.01, 0.7032, 0.01461, 0.7032, 0.01461, 0.6582, 0.02827, 0.7968, 0.01461, 0.6582, 0.02827, 0.6167, 0.05045, 0.7968, 0.01461, 0.6167, 0.05045, 0.5803, 0.08029, 0.5504, 0.1167, 0.5504, 0.1167, 0.5283, 0.1582, 0.5146, 0.2032, 0.5146, 0.2032, 0.51, 0.25, 0.5146, 0.2968, 0.5146, 0.2968, 0.5283, 0.3418, 0.5504, 0.3833, 0.5504, 0.3833, 0.5803, 0.4197, 0.7032, 0.4854, 0.5803, 0.4197, 0.6167, 0.4496, 0.7032, 0.4854, 0.6167, 0.4496, 0.6582, 0.4717, 0.7032, 0.4854, 0.9496, 0.1167, 0.8833, 0.05045, 0.7968, 0.01461, 0.6167, 0.05045, 0.5504, 0.1167, 0.7968, 0.01461, 0.5504, 0.1167, 0.5146, 0.2032, 0.7968, 0.01461, 0.5146, 0.2032, 0.5146, 0.2968, 0.5504, 0.3833, 0.7032, 0.4854, 0.8833, 0.4496, 0.9854, 0.2968, 0.9854, 0.2968, 0.9496, 0.1167, 0.7968, 0.01461, 0.5146, 0.2032, 0.5504, 0.3833, 0.7032, 0.4854, 0.7032, 0.4854, 0.9854, 0.2968, 0.5146, 0.2032, 0.6562, 1.0, 0.6875, 1.0, 0.6875, 1.0, 0.4688, 1.0, 0.4688, 1.0, 0.4375, 1.0, 0.1562, 1.0, 0.1875, 1.0, 0.1875, 1.0, 0.875, 1.0, 0.875, 1.0, 0.8438, 1.0, 0.5938, 1.0, 0.5938, 1.0, 0.5625, 1.0, 0.2812, 1.0, 0.3125, 1.0, 0.3125, 1.0, 0.9688, 1.0, 1.0, 1.0, 1.0, 1.0, 0.0, 1.0, 0.03125, 1.0, 0.03125, 1.0, 0.7188, 1.0, 0.7188, 1.0, 0.6875, 1.0, 0.4375, 1.0, 0.4375, 1.0, 0.4062, 1.0, 0.125, 1.0, 0.1562, 1.0, 0.1562, 1.0, 0.8438, 1.0, 0.8438, 1.0, 0.8125, 1.0, 0.5625, 1.0, 0.5625, 1.0, 0.5312, 1.0, 0.2812, 1.0, 0.2812, 1.0, 0.25, 1.0, 0.9375, 1.0, 0.9688, 1.0, 0.9688, 1.0, 0.6875, 1.0, 0.6875, 1.0, 0.6562, 1.0, 0.4062, 1.0, 0.4062, 1.0, 0.375, 1.0, 0.09375, 1.0, 0.125, 1.0, 0.125, 1.0, 0.7812, 1.0, 0.8125, 1.0, 0.8125, 1.0, 0.5312, 1.0, 0.5312, 1.0, 0.5, 1.0, 0.2188, 1.0, 0.25, 1.0, 0.25, 1.0, 0.9062, 1.0, 0.9375, 1.0, 0.9375, 1.0, 0.6562, 1.0, 0.6562, 1.0, 0.625, 1.0, 0.3438, 1.0, 0.375, 1.0, 0.375, 1.0, 0.0625, 1.0, 0.09375, 1.0, 0.09375, 1.0, 0.7812, 1.0, 0.7812, 1.0, 0.75, 1.0, 0.5, 1.0, 0.5, 1.0, 0.4688, 1.0, 0.1875, 1.0, 0.2188, 1.0, 0.2188, 1.0, 0.875, 1.0, 0.9062, 1.0, 0.9062, 1.0, 0.625, 1.0, 0.625, 1.0, 0.5938, 1.0, 0.3438, 1.0, 0.3438, 1.0, 0.3125, 1.0, 0.03125, 1.0, 0.0625, 1.0, 0.0625, 1.0, 0.3418, 0.4717, 0.2968, 0.4854, 0.25, 0.49, 0.25, 0.49, 0.2032, 0.4854, 0.3418, 0.4717, 0.2032, 0.4854, 0.1582, 0.4717, 0.3418, 0.4717, 0.1582, 0.4717, 0.1167, 0.4496, 0.08029, 0.4197, 0.08029, 0.4197, 0.05045, 0.3833, 0.02827, 0.3418, 0.02827, 0.3418, 0.01461, 0.2968, 0.01, 0.25, 0.01, 0.25, 0.01461, 0.2032, 0.02827, 0.3418, 0.01461, 0.2032, 0.02827, 0.1582, 0.02827, 0.3418, 0.02827, 0.1582, 0.05045, 0.1167, 0.1582, 0.02827, 0.05045, 0.1167, 0.08029, 0.08029, 0.1582, 0.02827, 0.08029, 0.08029, 0.1167, 0.05045, 0.1582, 0.02827, 0.1582, 0.02827, 0.2032, 0.01461, 0.25, 0.01, 0.25, 0.01, 0.2968, 0.01461, 0.1582, 0.02827, 0.2968, 0.01461, 0.3418, 0.02827, 0.1582, 0.02827, 0.3418, 0.02827, 0.3833, 0.05045, 0.4197, 0.08029, 0.4197, 0.08029, 0.4496, 0.1167, 0.3418, 0.02827, 0.4496, 0.1167, 0.4717, 0.1582, 0.3418, 0.02827, 0.4717, 0.1582, 0.4854, 0.2032, 0.49, 0.25, 0.49, 0.25, 0.4854, 0.2968, 0.4717, 0.1582, 0.4854, 0.2968, 0.4717, 0.3418, 0.4717, 0.1582, 0.4717, 0.3418, 0.4496, 0.3833, 0.3418, 0.4717, 0.4496, 0.3833, 0.4197, 0.4197, 0.3418, 0.4717, 0.4197, 0.4197, 0.3833, 0.4496, 0.3418, 0.4717, 0.1582, 0.4717, 0.08029, 0.4197, 0.02827, 0.3418, 0.3418, 0.4717, 0.1582, 0.4717, 0.1582, 0.02827, 0.1582, 0.4717, 0.02827, 0.3418, 0.1582, 0.02827, 0.02827, 0.3418, 0.02827, 0.1582, 0.1582, 0.02827, 0.1582, 0.02827, 0.3418, 0.02827, 0.3418, 0.4717, 0.3418, 0.02827, 0.4717, 0.1582, 0.3418, 0.4717, 0.2188, 1.0, 0.25, 1.0, 0.25, 1.0, 0.625, 1.0, 0.6562, 1.0, 0.6562, 1.0, 0.2188, 1.0, 0.2188, 1.0, 0.1875, 1.0, 0.5938, 1.0, 0.625, 1.0, 0.625, 1.0, 0.1875, 1.0, 0.1875, 1.0, 0.1562, 1.0, 0.5625, 1.0, 0.5938, 1.0, 0.5938, 1.0, 1.0, 1.0, 1.0, 1.0, 0.9688, 1.0, 0.1562, 1.0, 0.1562, 1.0, 0.125, 1.0, 0.5312, 1.0, 0.5625, 1.0, 0.5625, 1.0, 0.9688, 1.0, 0.9688, 1.0, 0.9375, 1.0, 0.125, 1.0, 0.125, 1.0, 0.09375, 1.0, 0.5, 1.0, 0.5312, 1.0, 0.5312, 1.0, 0.9375, 1.0, 0.9375, 1.0, 0.9062, 1.0, 0.09375, 1.0, 0.09375, 1.0, 0.0625, 1.0, 0.4688, 1.0, 0.5, 1.0, 0.5, 1.0, 0.9062, 1.0, 0.9062, 1.0, 0.875, 1.0, 0.0625, 1.0, 0.0625, 1.0, 0.03125, 1.0, 0.4375, 1.0, 0.4688, 1.0, 0.4688, 1.0, 0.875, 1.0, 0.875, 1.0, 0.8438, 1.0, 0.03125, 1.0, 0.03125, 1.0, 0.0, 1.0, 0.4062, 1.0, 0.4375, 1.0, 0.4375, 1.0, 0.8438, 1.0, 0.8438, 1.0, 0.8125, 1.0, 0.375, 1.0, 0.4062, 1.0, 0.4062, 1.0, 0.8125, 1.0, 0.8125, 1.0, 0.7812, 1.0, 0.3438, 1.0, 0.375, 1.0, 0.375, 1.0, 0.7812, 1.0, 0.7812, 1.0, 0.75, 1.0, 0.3125, 1.0, 0.3438, 1.0, 0.3438, 1.0, 0.7188, 1.0, 0.75, 1.0, 0.75, 1.0, 0.2812, 1.0, 0.3125, 1.0, 0.3125, 1.0, 0.6875, 1.0, 0.7188, 1.0, 0.7188, 1.0, 0.2812, 1.0, 0.2812, 1.0, 0.25, 1.0, 0.03125, 0.9868, 0.0, 0.9868, 0.0, 0.5144, 0.0625, 0.9868, 0.03125, 0.9868, 0.03125, 0.5144, 0.09375, 0.9868, 0.0625, 0.9868, 0.0625, 0.5144, 0.125, 0.9868, 0.09375, 0.9868, 0.09375, 0.5144, 0.1562, 0.9868, 0.125, 0.9868, 0.125, 0.5144, 0.1875, 0.9868, 0.1562, 0.9868, 0.1562, 0.5144, 0.2188, 0.9868, 0.1875, 0.9868, 0.1875, 0.5144, 0.25, 0.9868, 0.2188, 0.9868, 0.2188, 0.5144, 0.2812, 0.9868, 0.25, 0.9868, 0.25, 0.5144, 0.3125, 0.9868, 0.2812, 0.9868, 0.2812, 0.5144, 0.3438, 0.9868, 0.3125, 0.9868, 0.3125, 0.5144, 0.375, 0.9868, 0.3438, 0.9868, 0.3438, 0.5144, 0.4062, 0.9868, 0.375, 0.9868, 0.375, 0.5144, 0.4375, 0.9868, 0.4062, 0.9868, 0.4062, 0.5144, 0.4688, 0.9868, 0.4375, 0.9868, 0.4375, 0.5144, 0.5, 0.9868, 0.4688, 0.9868, 0.4688, 0.5144, 0.5312, 0.9868, 0.5, 0.9868, 0.5, 0.5144, 0.5625, 0.9868, 0.5312, 0.9868, 0.5312, 0.5144, 0.5938, 0.9868, 0.5625, 0.9868, 0.5625, 0.5144, 0.625, 0.9868, 0.5938, 0.9868, 0.5938, 0.5144, 0.6562, 0.9868, 0.625, 0.9868, 0.625, 0.5144, 0.6875, 0.9868, 0.6562, 0.9868, 0.6562, 0.5144, 0.7188, 0.9868, 0.6875, 0.9868, 0.6875, 0.5144, 0.75, 0.9868, 0.7188, 0.9868, 0.7188, 0.5144, 0.7812, 0.9868, 0.75, 0.9868, 0.75, 0.5144, 0.8125, 0.9868, 0.7812, 0.9868, 0.7812, 0.5144, 0.8438, 0.9868, 0.8125, 0.9868, 0.8125, 0.5144, 0.875, 0.9868, 0.8438, 0.9868, 0.8438, 0.5144, 0.9062, 0.9868, 0.875, 0.9868, 0.875, 0.5144, 0.9375, 0.9868, 0.9062, 0.9868, 0.9062, 0.5144, 0.9688, 0.9868, 0.9375, 0.9868, 0.9375, 0.5144, 1.0, 0.9868, 0.9688, 0.9868, 0.9688, 0.5144, 1.0, 0.5, 1.0, 0.5144, 0.9688, 0.5144, 0.9688, 0.5144, 0.9375, 0.5144, 0.9375, 0.5, 0.9375, 0.5144, 0.9062, 0.5144, 0.9062, 0.5, 0.9062, 0.5144, 0.875, 0.5144, 0.875, 0.5, 0.875, 0.5144, 0.8438, 0.5144, 0.8438, 0.5, 0.8438, 0.5144, 0.8125, 0.5144, 0.8125, 0.5, 0.8125, 0.5144, 0.7812, 0.5144, 0.7812, 0.5, 0.7812, 0.5144, 0.75, 0.5144, 0.75, 0.5, 0.75, 0.5144, 0.7188, 0.5144, 0.7188, 0.5, 0.7188, 0.5, 0.7188, 0.5144, 0.6875, 0.5144, 0.6875, 0.5144, 0.6562, 0.5144, 0.6562, 0.5, 0.6562, 0.5144, 0.625, 0.5144, 0.625, 0.5, 0.625, 0.5144, 0.5938, 0.5144, 0.5938, 0.5, 0.5938, 0.5144, 0.5625, 0.5144, 0.5625, 0.5, 0.5625, 0.5, 0.5625, 0.5144, 0.5312, 0.5144, 0.5312, 0.5144, 0.5, 0.5144, 0.5, 0.5, 0.5, 0.5144, 0.4688, 0.5144, 0.4688, 0.5, 0.4688, 0.5, 0.4688, 0.5144, 0.4375, 0.5144, 0.4375, 0.5, 0.4375, 0.5144, 0.4062, 0.5144, 0.4062, 0.5, 0.4062, 0.5144, 0.375, 0.5144, 0.375, 0.5, 0.375, 0.5144, 0.3438, 0.5144, 0.3438, 0.5, 0.3438, 0.5144, 0.3125, 0.5144, 0.3125, 0.5, 0.3125, 0.5144, 0.2812, 0.5144, 0.2812, 0.5, 0.2812, 0.5144, 0.25, 0.5144, 0.25, 0.5, 0.25, 0.5144, 0.2188, 0.5144, 0.2188, 0.5, 0.2188, 0.5144, 0.1875, 0.5144, 0.1875, 0.5, 0.1875, 0.5144, 0.1562, 0.5144, 0.1562, 0.5, 0.1562, 0.5144, 0.125, 0.5144, 0.125, 0.5, 0.125, 0.5144, 0.09375, 0.5144, 0.09375, 0.5144, 0.0625, 0.5144, 0.0625, 0.5, 0.0625, 0.5, 0.0625, 0.5144, 0.03125, 0.5144, 0.03125, 0.5144, 0.0, 0.5144, 0.0, 0.5])
me_cylinder_006.materials.append(mat_battery)
me_cylinder_006.use_remesh_fix_poles = True
me_cylinder_006.use_remesh_preserve_attributes = False
me_cylinder_006.use_mirror_vertex_groups = False
me_cylinder_006.update()
me_cylinder_005 = bpy.data.meshes.new('Cylinder.005')
me_cylinder_005.from_pydata([(0.0, 0.8963, -1.0), (3.675e-07, 0.8715, 0.988), (0.1749, 0.8791, -1.0), (0.17, 0.8548, 0.988), (0.343, 0.8281, -1.0), (0.3335, 0.8052, 0.988), (0.498, 0.7453, -1.0), (0.4842, 0.7247, 0.988), (0.6338, 0.6338, -1.0), (0.6163, 0.6163, 0.988), (0.7453, 0.498, -1.0), (0.7247, 0.4842, 0.988), (0.8281, 0.343, -1.0), (0.8052, 0.3335, 0.988), (0.8791, 0.1749, -1.0), (0.8548, 0.17, 0.988), (0.8963, 0.0, -1.0), (0.8715, 0.0, 0.988), (0.8791, -0.1749, -1.0), (0.8548, -0.17, 0.988), (0.8281, -0.343, -1.0), (0.8052, -0.3335, 0.988), (0.7453, -0.498, -1.0), (0.7247, -0.4842, 0.988), (0.6338, -0.6338, -1.0), (0.6163, -0.6163, 0.988), (0.498, -0.7453, -1.0), (0.4842, -0.7247, 0.988), (0.343, -0.8281, -1.0), (0.3335, -0.8052, 0.988), (0.1749, -0.8791, -1.0), (0.17, -0.8548, 0.988), (-2.921e-07, -0.8963, -1.0), (0.0, -0.8715, 0.988), (-0.1749, -0.8791, -1.0), (-0.17, -0.8548, 0.988), (-0.343, -0.8281, -1.0), (-0.3335, -0.8052, 0.988), (-0.498, -0.7453, -1.0), (-0.4842, -0.7247, 0.988), (-0.6338, -0.6338, -1.0), (-0.6163, -0.6163, 0.988), (-0.7453, -0.498, -1.0), (-0.7247, -0.4842, 0.988), (-0.8281, -0.343, -1.0), (-0.8052, -0.3335, 0.988), (-0.8791, -0.1749, -1.0), (-0.8548, -0.17, 0.988), (-0.8963, 8.964e-07, -1.0), (-0.8715, 8.798e-07, 0.988), (-0.8791, 0.1749, -1.0), (-0.8548, 0.17, 0.988), (-0.8281, 0.343, -1.0), (-0.8052, 0.3335, 0.988), (-0.7453, 0.498, -1.0), (-0.7247, 0.4842, 0.988), (-0.6338, 0.6338, -1.0), (-0.6163, 0.6163, 0.988), (-0.498, 0.7453, -1.0), (-0.4842, 0.7247, 0.988), (-0.343, 0.8281, -1.0), (-0.3335, 0.8052, 0.988), (-0.1749, 0.8791, -1.0), (-0.17, 0.8548, 0.988), (0.08673, 0.436, 0.988), (5.967e-07, 0.4446, 0.988), (0.1701, 0.4107, 0.988), (0.247, 0.3697, 0.988), (0.3144, 0.3144, 0.988), (0.3697, 0.247, 0.988), (0.4107, 0.1701, 0.988), (0.436, 0.08673, 0.988), (0.4446, 2.044e-07, 0.988), (0.436, -0.08673, 0.988), (0.4107, -0.1701, 0.988), (0.3697, -0.247, 0.988), (0.3144, -0.3144, 0.988), (0.247, -0.3697, 0.988), (0.1701, -0.4107, 0.988), (0.08673, -0.436, 0.988), (4.518e-07, -0.4446, 0.988), (-0.08673, -0.436, 0.988), (-0.1701, -0.4107, 0.988), (-0.247, -0.3697, 0.988), (-0.3144, -0.3144, 0.988), (-0.3697, -0.247, 0.988), (-0.4107, -0.1701, 0.988), (-0.436, -0.08673, 0.988), (-0.4446, 6.002e-07, 0.988), (-0.436, 0.08673, 0.988), (-0.4107, 0.1701, 0.988), (-0.3697, 0.247, 0.988), (-0.3144, 0.3144, 0.988), (-0.247, 0.3697, 0.988), (-0.1701, 0.4107, 0.988), (-0.08673, 0.436, 0.988), (0.05525, 0.2778, 1.054), (-2.898e-07, 0.2832, 1.054), (0.1084, 0.2616, 1.054), (0.1573, 0.2355, 1.054), (0.2003, 0.2003, 1.054), (0.2355, 0.1573, 1.054), (0.2616, 0.1084, 1.054), (0.2778, 0.05525, 1.054), (0.2832, 2.169e-07, 1.054), (0.2778, -0.05525, 1.054), (0.2616, -0.1084, 1.054), (0.2355, -0.1573, 1.054), (0.2003, -0.2003, 1.054), (0.1573, -0.2355, 1.054), (0.1084, -0.2616, 1.054), (0.05525, -0.2778, 1.054), (-3.821e-07, -0.2832, 1.054), (-0.05525, -0.2778, 1.054), (-0.1084, -0.2616, 1.054), (-0.1573, -0.2355, 1.054), (-0.2003, -0.2003, 1.054), (-0.2355, -0.1573, 1.054), (-0.2616, -0.1084, 1.054), (-0.2778, -0.05525, 1.054), (-0.2832, 4.69e-07, 1.054), (-0.2778, 0.05525, 1.054), (-0.2616, 0.1084, 1.054), (-0.2355, 0.1573, 1.054), (-0.2003, 0.2003, 1.054), (-0.1573, 0.2355, 1.054), (-0.1084, 0.2616, 1.054), (-0.05525, 0.2778, 1.054), (0.0, 1.0, 0.9471), (0.1951, 0.9808, 0.9471), (0.3827, 0.9239, 0.9471), (0.5556, 0.8315, 0.9471), (0.7071, 0.7071, 0.9471), (0.8315, 0.5556, 0.9471), (0.9239, 0.3827, 0.9471), (0.9808, 0.1951, 0.9471), (1.0, 0.0, 0.9471), (0.9808, -0.1951, 0.9471), (0.9239, -0.3827, 0.9471), (0.8315, -0.5556, 0.9471), (0.7071, -0.7071, 0.9471), (0.5556, -0.8315, 0.9471), (0.3827, -0.9239, 0.9471), (0.1951, -0.9808, 0.9471), (-3.258e-07, -1.0, 0.9471), (-0.1951, -0.9808, 0.9471), (-0.3827, -0.9239, 0.9471), (-0.5556, -0.8315, 0.9471), (-0.7071, -0.7071, 0.9471), (-0.8315, -0.5556, 0.9471), (-0.9239, -0.3827, 0.9471), (-0.9808, -0.1951, 0.9471), (-1.0, 9.656e-07, 0.9471), (-0.9808, 0.1951, 0.9471), (-0.9239, 0.3827, 0.9471), (-0.8315, 0.5556, 0.9471), (-0.7071, 0.7071, 0.9471), (-0.5556, 0.8315, 0.9471), (-0.3827, 0.9239, 0.9471), (-0.1951, 0.9808, 0.9471), (0.1951, 0.9808, -0.9526), (0.3827, 0.9239, -0.9526), (0.5556, 0.8315, -0.9526), (0.7071, 0.7071, -0.9526), (0.8315, 0.5556, -0.9526), (0.9239, 0.3827, -0.9526), (0.9808, 0.1951, -0.9526), (1.0, 0.0, -0.9526), (0.9808, -0.1951, -0.9526), (0.9239, -0.3827, -0.9526), (0.8315, -0.5556, -0.9526), (0.7071, -0.7071, -0.9526), (0.5556, -0.8315, -0.9526), (0.3827, -0.9239, -0.9526), (0.1951, -0.9808, -0.9526), (-3.258e-07, -1.0, -0.9526), (-0.1951, -0.9808, -0.9526), (-0.3827, -0.9239, -0.9526), (-0.5556, -0.8315, -0.9526), (-0.7071, -0.7071, -0.9526), (-0.8315, -0.5556, -0.9526), (-0.9239, -0.3827, -0.9526), (-0.9808, -0.1951, -0.9526), (-1.0, 9.656e-07, -0.9526), (-0.9808, 0.1951, -0.9526), (-0.9239, 0.3827, -0.9526), (-0.8315, 0.5556, -0.9526), (-0.7071, 0.7071, -0.9526), (-0.5556, 0.8315, -0.9526), (-0.3827, 0.9239, -0.9526), (-0.1951, 0.9808, -0.9526), (0.0, 1.0, -0.9526)], [], [(1, 129, 128), (3, 130, 129), (5, 131, 130), (7, 132, 131), (9, 133, 132), (11, 134, 133), (13, 135, 134), (135, 17, 136), (136, 19, 137), (137, 21, 138), (138, 23, 139), (139, 25, 140), (140, 27, 141), (141, 29, 142), (142, 31, 143), (143, 33, 144), (144, 35, 145), (145, 37, 146), (146, 39, 147), (147, 41, 148), (148, 43, 149), (149, 45, 150), (150, 47, 151), (151, 49, 152), (49, 153, 152), (51, 154, 153), (53, 155, 154), (55, 156, 155), (57, 157, 156), (59, 158, 157), (17, 73, 19), (61, 159, 158), (63, 128, 159), (14, 30, 46), (75, 106, 107), (35, 82, 37), (55, 90, 91), (9, 69, 11), (27, 78, 29), (47, 86, 87), (3, 65, 64), (1, 95, 65), (19, 74, 21), (37, 83, 39), (57, 91, 92), (11, 70, 13), (29, 79, 31), (47, 88, 49), (5, 64, 66), (21, 75, 23), (39, 84, 41), (59, 92, 93), (15, 70, 71), (31, 80, 33), (51, 88, 89), (7, 66, 67), (23, 76, 25), (43, 84, 85), (61, 93, 94), (15, 72, 17), (33, 81, 35), (53, 89, 90), (9, 67, 68), (25, 77, 27), (43, 86, 45), (63, 94, 95), (106, 102, 98), (89, 120, 121), (76, 107, 108), (89, 122, 90), (77, 108, 109), (90, 123, 91), (78, 109, 110), (65, 96, 64), (91, 124, 92), (79, 110, 111), (64, 98, 66), (92, 125, 93), (80, 111, 112), (66, 99, 67), (93, 126, 94), (81, 112, 113), (67, 100, 68), (94, 127, 95), (82, 113, 114), (68, 101, 69), (95, 97, 65), (83, 114, 115), (69, 102, 70), (84, 115, 116), (70, 103, 71), (85, 116, 117), (71, 104, 72), (86, 117, 118), (73, 104, 105), (87, 118, 119), (74, 105, 106), (87, 120, 88), (159, 191, 190), (158, 190, 189), (157, 189, 188), (156, 188, 187), (155, 187, 186), (154, 186, 185), (153, 185, 184), (152, 184, 183), (151, 183, 182), (150, 182, 181), (149, 181, 180), (148, 180, 179), (147, 179, 178), (146, 178, 177), (145, 177, 176), (144, 176, 175), (143, 175, 174), (142, 174, 173), (141, 173, 172), (140, 172, 171), (139, 171, 170), (138, 170, 169), (137, 169, 168), (136, 168, 167), (135, 167, 166), (134, 166, 165), (133, 165, 164), (132, 164, 163), (131, 163, 162), (130, 162, 161), (129, 161, 160), (128, 160, 191), (0, 160, 2), (160, 4, 2), (161, 6, 4), (162, 8, 6), (163, 10, 8), (164, 12, 10), (165, 14, 12), (166, 16, 14), (167, 18, 16), (18, 169, 20), (169, 22, 20), (170, 24, 22), (171, 26, 24), (172, 28, 26), (28, 174, 30), (174, 32, 30), (175, 34, 32), (34, 177, 36), (36, 178, 38), (38, 179, 40), (40, 180, 42), (42, 181, 44), (44, 182, 46), (46, 183, 48), (48, 184, 50), (50, 185, 52), (52, 186, 54), (54, 187, 56), (56, 188, 58), (188, 60, 58), (60, 190, 62), (190, 0, 62), (1, 3, 129), (3, 5, 130), (5, 7, 131), (7, 9, 132), (9, 11, 133), (11, 13, 134), (13, 15, 135), (135, 15, 17), (136, 17, 19), (137, 19, 21), (138, 21, 23), (139, 23, 25), (140, 25, 27), (141, 27, 29), (142, 29, 31), (143, 31, 33), (144, 33, 35), (145, 35, 37), (146, 37, 39), (147, 39, 41), (148, 41, 43), (149, 43, 45), (150, 45, 47), (151, 47, 49), (49, 51, 153), (51, 53, 154), (53, 55, 155), (55, 57, 156), (57, 59, 157), (59, 61, 158), (17, 72, 73), (61, 63, 159), (63, 1, 128), (62, 0, 2), (2, 4, 62), (4, 6, 62), (6, 8, 14), (8, 10, 14), (10, 12, 14), (14, 16, 18), (18, 20, 14), (20, 22, 14), (22, 24, 26), (26, 28, 30), (30, 32, 34), (34, 36, 30), (36, 38, 30), (38, 40, 42), (42, 44, 46), (46, 48, 50), (50, 52, 54), (54, 56, 62), (56, 58, 62), (58, 60, 62), (22, 26, 30), (38, 42, 30), (42, 46, 30), (46, 50, 54), (62, 6, 14), (14, 22, 30), (46, 54, 62), (62, 14, 46), (75, 74, 106), (35, 81, 82), (55, 53, 90), (9, 68, 69), (27, 77, 78), (47, 45, 86), (3, 1, 65), (1, 63, 95), (19, 73, 74), (37, 82, 83), (57, 55, 91), (11, 69, 70), (29, 78, 79), (47, 87, 88), (5, 3, 64), (21, 74, 75), (39, 83, 84), (59, 57, 92), (15, 13, 70), (31, 79, 80), (51, 49, 88), (7, 5, 66), (23, 75, 76), (43, 41, 84), (61, 59, 93), (15, 71, 72), (33, 80, 81), (53, 51, 89), (9, 7, 67), (25, 76, 77), (43, 85, 86), (63, 61, 94), (98, 96, 97), (97, 127, 98), (127, 126, 98), (126, 125, 124), (124, 123, 122), (122, 121, 120), (120, 119, 122), (119, 118, 122), (118, 117, 114), (117, 116, 114), (116, 115, 114), (114, 113, 112), (112, 111, 114), (111, 110, 114), (110, 109, 108), (108, 107, 110), (107, 106, 110), (106, 105, 104), (104, 103, 106), (103, 102, 106), (102, 101, 98), (101, 100, 98), (100, 99, 98), (126, 124, 122), (98, 126, 114), (126, 122, 114), (122, 118, 114), (114, 110, 98), (110, 106, 98), (89, 88, 120), (76, 75, 107), (89, 121, 122), (77, 76, 108), (90, 122, 123), (78, 77, 109), (65, 97, 96), (91, 123, 124), (79, 78, 110), (64, 96, 98), (92, 124, 125), (80, 79, 111), (66, 98, 99), (93, 125, 126), (81, 80, 112), (67, 99, 100), (94, 126, 127), (82, 81, 113), (68, 100, 101), (95, 127, 97), (83, 82, 114), (69, 101, 102), (84, 83, 115), (70, 102, 103), (85, 84, 116), (71, 103, 104), (86, 85, 117), (73, 72, 104), (87, 86, 118), (74, 73, 105), (87, 119, 120), (159, 128, 191), (158, 159, 190), (157, 158, 189), (156, 157, 188), (155, 156, 187), (154, 155, 186), (153, 154, 185), (152, 153, 184), (151, 152, 183), (150, 151, 182), (149, 150, 181), (148, 149, 180), (147, 148, 179), (146, 147, 178), (145, 146, 177), (144, 145, 176), (143, 144, 175), (142, 143, 174), (141, 142, 173), (140, 141, 172), (139, 140, 171), (138, 139, 170), (137, 138, 169), (136, 137, 168), (135, 136, 167), (134, 135, 166), (133, 134, 165), (132, 133, 164), (131, 132, 163), (130, 131, 162), (129, 130, 161), (128, 129, 160), (0, 191, 160), (160, 161, 4), (161, 162, 6), (162, 163, 8), (163, 164, 10), (164, 165, 12), (165, 166, 14), (166, 167, 16), (167, 168, 18), (18, 168, 169), (169, 170, 22), (170, 171, 24), (171, 172, 26), (172, 173, 28), (28, 173, 174), (174, 175, 32), (175, 176, 34), (34, 176, 177), (36, 177, 178), (38, 178, 179), (40, 179, 180), (42, 180, 181), (44, 181, 182), (46, 182, 183), (48, 183, 184), (50, 184, 185), (52, 185, 186), (54, 186, 187), (56, 187, 188), (188, 189, 60), (60, 189, 190), (190, 191, 0)])
me_cylinder_005.polygons.foreach_set('use_smooth', [True] * 380)
_uv = me_cylinder_005.uv_layers.new(name='Cylinder_005-mesh-map-0')
_uv.uv.foreach_set('vector', [1.0, 1.0, 0.9688, 0.9868, 1.0, 0.9868, 0.9688, 1.0, 0.9375, 0.9868, 0.9688, 0.9868, 0.9375, 1.0, 0.9062, 0.9868, 0.9375, 0.9868, 0.9062, 1.0, 0.875, 0.9868, 0.9062, 0.9868, 0.875, 1.0, 0.8438, 0.9868, 0.875, 0.9868, 0.8438, 1.0, 0.8125, 0.9868, 0.8438, 0.9868, 0.8125, 1.0, 0.7812, 0.9868, 0.8125, 0.9868, 0.7812, 0.9868, 0.75, 1.0, 0.75, 0.9868, 0.75, 0.9868, 0.7188, 1.0, 0.7188, 0.9868, 0.7188, 0.9868, 0.6875, 1.0, 0.6875, 0.9868, 0.6875, 0.9868, 0.6562, 1.0, 0.6562, 0.9868, 0.6562, 0.9868, 0.625, 1.0, 0.625, 0.9868, 0.625, 0.9868, 0.5938, 1.0, 0.5938, 0.9868, 0.5938, 0.9868, 0.5625, 1.0, 0.5625, 0.9868, 0.5625, 0.9868, 0.5312, 1.0, 0.5312, 0.9868, 0.5312, 0.9868, 0.5, 1.0, 0.5, 0.9868, 0.5, 0.9868, 0.4688, 1.0, 0.4688, 0.9868, 0.4688, 0.9868, 0.4375, 1.0, 0.4375, 0.9868, 0.4375, 0.9868, 0.4062, 1.0, 0.4062, 0.9868, 0.4062, 0.9868, 0.375, 1.0, 0.375, 0.9868, 0.375, 0.9868, 0.3438, 1.0, 0.3438, 0.9868, 0.3438, 0.9868, 0.3125, 1.0, 0.3125, 0.9868, 0.3125, 0.9868, 0.2812, 1.0, 0.2812, 0.9868, 0.2812, 0.9868, 0.25, 1.0, 0.25, 0.9868, 0.25, 1.0, 0.2188, 0.9868, 0.25, 0.9868, 0.2188, 1.0, 0.1875, 0.9868, 0.2188, 0.9868, 0.1875, 1.0, 0.1562, 0.9868, 0.1875, 0.9868, 0.1562, 1.0, 0.125, 0.9868, 0.1562, 0.9868, 0.125, 1.0, 0.09375, 0.9868, 0.125, 0.9868, 0.09375, 1.0, 0.0625, 0.9868, 0.09375, 0.9868, 0.75, 1.0, 0.7188, 1.0, 0.7188, 1.0, 0.0625, 1.0, 0.03125, 0.9868, 0.0625, 0.9868, 0.03125, 1.0, 0.0, 0.9868, 0.03125, 0.9868, 0.9854, 0.2968, 0.7968, 0.01461, 0.5146, 0.2032, 0.6562, 1.0, 0.6875, 1.0, 0.6562, 1.0, 0.4688, 1.0, 0.4375, 1.0, 0.4375, 1.0, 0.1562, 1.0, 0.1875, 1.0, 0.1562, 1.0, 0.875, 1.0, 0.8438, 1.0, 0.8438, 1.0, 0.5938, 1.0, 0.5625, 1.0, 0.5625, 1.0, 0.2812, 1.0, 0.3125, 1.0, 0.2812, 1.0, 0.9688, 1.0, 1.0, 1.0, 0.9688, 1.0, 0.0, 1.0, 0.03125, 1.0, 0.0, 1.0, 0.7188, 1.0, 0.6875, 1.0, 0.6875, 1.0, 0.4375, 1.0, 0.4062, 1.0, 0.4062, 1.0, 0.125, 1.0, 0.1562, 1.0, 0.125, 1.0, 0.8438, 1.0, 0.8125, 1.0, 0.8125, 1.0, 0.5625, 1.0, 0.5312, 1.0, 0.5312, 1.0, 0.2812, 1.0, 0.25, 1.0, 0.25, 1.0, 0.9375, 1.0, 0.9688, 1.0, 0.9375, 1.0, 0.6875, 1.0, 0.6562, 1.0, 0.6562, 1.0, 0.4062, 1.0, 0.375, 1.0, 0.375, 1.0, 0.09375, 1.0, 0.125, 1.0, 0.09375, 1.0, 0.7812, 1.0, 0.8125, 1.0, 0.7812, 1.0, 0.5312, 1.0, 0.5, 1.0, 0.5, 1.0, 0.2188, 1.0, 0.25, 1.0, 0.2188, 1.0, 0.9062, 1.0, 0.9375, 1.0, 0.9062, 1.0, 0.6562, 1.0, 0.625, 1.0, 0.625, 1.0, 0.3438, 1.0, 0.375, 1.0, 0.3438, 1.0, 0.0625, 1.0, 0.09375, 1.0, 0.0625, 1.0, 0.7812, 1.0, 0.75, 1.0, 0.75, 1.0, 0.5, 1.0, 0.4688, 1.0, 0.4688, 1.0, 0.1875, 1.0, 0.2188, 1.0, 0.1875, 1.0, 0.875, 1.0, 0.9062, 1.0, 0.875, 1.0, 0.625, 1.0, 0.5938, 1.0, 0.5938, 1.0, 0.3438, 1.0, 0.3125, 1.0, 0.3125, 1.0, 0.03125, 1.0, 0.0625, 1.0, 0.03125, 1.0, 0.4717, 0.1582, 0.4717, 0.3418, 0.3418, 0.4717, 0.2188, 1.0, 0.25, 1.0, 0.2188, 1.0, 0.625, 1.0, 0.6562, 1.0, 0.625, 1.0, 0.2188, 1.0, 0.1875, 1.0, 0.1875, 1.0, 0.5938, 1.0, 0.625, 1.0, 0.5938, 1.0, 0.1875, 1.0, 0.1562, 1.0, 0.1562, 1.0, 0.5625, 1.0, 0.5938, 1.0, 0.5625, 1.0, 1.0, 1.0, 0.9688, 1.0, 0.9688, 1.0, 0.1562, 1.0, 0.125, 1.0, 0.125, 1.0, 0.5312, 1.0, 0.5625, 1.0, 0.5312, 1.0, 0.9688, 1.0, 0.9375, 1.0, 0.9375, 1.0, 0.125, 1.0, 0.09375, 1.0, 0.09375, 1.0, 0.5, 1.0, 0.5312, 1.0, 0.5, 1.0, 0.9375, 1.0, 0.9062, 1.0, 0.9062, 1.0, 0.09375, 1.0, 0.0625, 1.0, 0.0625, 1.0, 0.4688, 1.0, 0.5, 1.0, 0.4688, 1.0, 0.9062, 1.0, 0.875, 1.0, 0.875, 1.0, 0.0625, 1.0, 0.03125, 1.0, 0.03125, 1.0, 0.4375, 1.0, 0.4688, 1.0, 0.4375, 1.0, 0.875, 1.0, 0.8438, 1.0, 0.8438, 1.0, 0.03125, 1.0, 0.0, 1.0, 0.0, 1.0, 0.4062, 1.0, 0.4375, 1.0, 0.4062, 1.0, 0.8438, 1.0, 0.8125, 1.0, 0.8125, 1.0, 0.375, 1.0, 0.4062, 1.0, 0.375, 1.0, 0.8125, 1.0, 0.7812, 1.0, 0.7812, 1.0, 0.3438, 1.0, 0.375, 1.0, 0.3438, 1.0, 0.7812, 1.0, 0.75, 1.0, 0.75, 1.0, 0.3125, 1.0, 0.3438, 1.0, 0.3125, 1.0, 0.7188, 1.0, 0.75, 1.0, 0.7188, 1.0, 0.2812, 1.0, 0.3125, 1.0, 0.2812, 1.0, 0.6875, 1.0, 0.7188, 1.0, 0.6875, 1.0, 0.2812, 1.0, 0.25, 1.0, 0.25, 1.0, 0.03125, 0.9868, 0.0, 0.5144, 0.03125, 0.5144, 0.0625, 0.9868, 0.03125, 0.5144, 0.0625, 0.5144, 0.09375, 0.9868, 0.0625, 0.5144, 0.09375, 0.5144, 0.125, 0.9868, 0.09375, 0.5144, 0.125, 0.5144, 0.1562, 0.9868, 0.125, 0.5144, 0.1562, 0.5144, 0.1875, 0.9868, 0.1562, 0.5144, 0.1875, 0.5144, 0.2188, 0.9868, 0.1875, 0.5144, 0.2188, 0.5144, 0.25, 0.9868, 0.2188, 0.5144, 0.25, 0.5144, 0.2812, 0.9868, 0.25, 0.5144, 0.2812, 0.5144, 0.3125, 0.9868, 0.2812, 0.5144, 0.3125, 0.5144, 0.3438, 0.9868, 0.3125, 0.5144, 0.3438, 0.5144, 0.375, 0.9868, 0.3438, 0.5144, 0.375, 0.5144, 0.4062, 0.9868, 0.375, 0.5144, 0.4062, 0.5144, 0.4375, 0.9868, 0.4062, 0.5144, 0.4375, 0.5144, 0.4688, 0.9868, 0.4375, 0.5144, 0.4688, 0.5144, 0.5, 0.9868, 0.4688, 0.5144, 0.5, 0.5144, 0.5312, 0.9868, 0.5, 0.5144, 0.5312, 0.5144, 0.5625, 0.9868, 0.5312, 0.5144, 0.5625, 0.5144, 0.5938, 0.9868, 0.5625, 0.5144, 0.5938, 0.5144, 0.625, 0.9868, 0.5938, 0.5144, 0.625, 0.5144, 0.6562, 0.9868, 0.625, 0.5144, 0.6562, 0.5144, 0.6875, 0.9868, 0.6562, 0.5144, 0.6875, 0.5144, 0.7188, 0.9868, 0.6875, 0.5144, 0.7188, 0.5144, 0.75, 0.9868, 0.7188, 0.5144, 0.75, 0.5144, 0.7812, 0.9868, 0.75, 0.5144, 0.7812, 0.5144, 0.8125, 0.9868, 0.7812, 0.5144, 0.8125, 0.5144, 0.8438, 0.9868, 0.8125, 0.5144, 0.8438, 0.5144, 0.875, 0.9868, 0.8438, 0.5144, 0.875, 0.5144, 0.9062, 0.9868, 0.875, 0.5144, 0.9062, 0.5144, 0.9375, 0.9868, 0.9062, 0.5144, 0.9375, 0.5144, 0.9688, 0.9868, 0.9375, 0.5144, 0.9688, 0.5144, 1.0, 0.9868, 0.9688, 0.5144, 1.0, 0.5144, 1.0, 0.5, 0.9688, 0.5144, 0.9688, 0.5, 0.9688, 0.5144, 0.9375, 0.5, 0.9688, 0.5, 0.9375, 0.5144, 0.9062, 0.5, 0.9375, 0.5, 0.9062, 0.5144, 0.875, 0.5, 0.9062, 0.5, 0.875, 0.5144, 0.8438, 0.5, 0.875, 0.5, 0.8438, 0.5144, 0.8125, 0.5, 0.8438, 0.5, 0.8125, 0.5144, 0.7812, 0.5, 0.8125, 0.5, 0.7812, 0.5144, 0.75, 0.5, 0.7812, 0.5, 0.75, 0.5144, 0.7188, 0.5, 0.75, 0.5, 0.7188, 0.5, 0.6875, 0.5144, 0.6875, 0.5, 0.6875, 0.5144, 0.6562, 0.5, 0.6875, 0.5, 0.6562, 0.5144, 0.625, 0.5, 0.6562, 0.5, 0.625, 0.5144, 0.5938, 0.5, 0.625, 0.5, 0.5938, 0.5144, 0.5625, 0.5, 0.5938, 0.5, 0.5625, 0.5, 0.5312, 0.5144, 0.5312, 0.5, 0.5312, 0.5144, 0.5, 0.5, 0.5312, 0.5, 0.5, 0.5144, 0.4688, 0.5, 0.5, 0.5, 0.4688, 0.5, 0.4375, 0.5144, 0.4375, 0.5, 0.4375, 0.5, 0.4062, 0.5144, 0.4062, 0.5, 0.4062, 0.5, 0.375, 0.5144, 0.375, 0.5, 0.375, 0.5, 0.3438, 0.5144, 0.3438, 0.5, 0.3438, 0.5, 0.3125, 0.5144, 0.3125, 0.5, 0.3125, 0.5, 0.2812, 0.5144, 0.2812, 0.5, 0.2812, 0.5, 0.25, 0.5144, 0.25, 0.5, 0.25, 0.5, 0.2188, 0.5144, 0.2188, 0.5, 0.2188, 0.5, 0.1875, 0.5144, 0.1875, 0.5, 0.1875, 0.5, 0.1562, 0.5144, 0.1562, 0.5, 0.1562, 0.5, 0.125, 0.5144, 0.125, 0.5, 0.125, 0.5, 0.09375, 0.5144, 0.09375, 0.5, 0.09375, 0.5144, 0.0625, 0.5, 0.09375, 0.5, 0.0625, 0.5, 0.03125, 0.5144, 0.03125, 0.5, 0.03125, 0.5144, 0.0, 0.5, 0.03125, 0.5, 1.0, 1.0, 0.9688, 1.0, 0.9688, 0.9868, 0.9688, 1.0, 0.9375, 1.0, 0.9375, 0.9868, 0.9375, 1.0, 0.9062, 1.0, 0.9062, 0.9868, 0.9062, 1.0, 0.875, 1.0, 0.875, 0.9868, 0.875, 1.0, 0.8438, 1.0, 0.8438, 0.9868, 0.8438, 1.0, 0.8125, 1.0, 0.8125, 0.9868, 0.8125, 1.0, 0.7812, 1.0, 0.7812, 0.9868, 0.7812, 0.9868, 0.7812, 1.0, 0.75, 1.0, 0.75, 0.9868, 0.75, 1.0, 0.7188, 1.0, 0.7188, 0.9868, 0.7188, 1.0, 0.6875, 1.0, 0.6875, 0.9868, 0.6875, 1.0, 0.6562, 1.0, 0.6562, 0.9868, 0.6562, 1.0, 0.625, 1.0, 0.625, 0.9868, 0.625, 1.0, 0.5938, 1.0, 0.5938, 0.9868, 0.5938, 1.0, 0.5625, 1.0, 0.5625, 0.9868, 0.5625, 1.0, 0.5312, 1.0, 0.5312, 0.9868, 0.5312, 1.0, 0.5, 1.0, 0.5, 0.9868, 0.5, 1.0, 0.4688, 1.0, 0.4688, 0.9868, 0.4688, 1.0, 0.4375, 1.0, 0.4375, 0.9868, 0.4375, 1.0, 0.4062, 1.0, 0.4062, 0.9868, 0.4062, 1.0, 0.375, 1.0, 0.375, 0.9868, 0.375, 1.0, 0.3438, 1.0, 0.3438, 0.9868, 0.3438, 1.0, 0.3125, 1.0, 0.3125, 0.9868, 0.3125, 1.0, 0.2812, 1.0, 0.2812, 0.9868, 0.2812, 1.0, 0.25, 1.0, 0.25, 1.0, 0.2188, 1.0, 0.2188, 0.9868, 0.2188, 1.0, 0.1875, 1.0, 0.1875, 0.9868, 0.1875, 1.0, 0.1562, 1.0, 0.1562, 0.9868, 0.1562, 1.0, 0.125, 1.0, 0.125, 0.9868, 0.125, 1.0, 0.09375, 1.0, 0.09375, 0.9868, 0.09375, 1.0, 0.0625, 1.0, 0.0625, 0.9868, 0.75, 1.0, 0.75, 1.0, 0.7188, 1.0, 0.0625, 1.0, 0.03125, 1.0, 0.03125, 0.9868, 0.03125, 1.0, 0.0, 1.0, 0.0, 0.9868, 0.7032, 0.4854, 0.75, 0.49, 0.7968, 0.4854, 0.7968, 0.4854, 0.8418, 0.4717, 0.7032, 0.4854, 0.8418, 0.4717, 0.8833, 0.4496, 0.7032, 0.4854, 0.8833, 0.4496, 0.9197, 0.4197, 0.9854, 0.2968, 0.9197, 0.4197, 0.9496, 0.3833, 0.9854, 0.2968, 0.9496, 0.3833, 0.9717, 0.3418, 0.9854, 0.2968, 0.9854, 0.2968, 0.99, 0.25, 0.9854, 0.2032, 0.9854, 0.2032, 0.9717, 0.1582, 0.9854, 0.2968, 0.9717, 0.1582, 0.9496, 0.1167, 0.9854, 0.2968, 0.9496, 0.1167, 0.9197, 0.08029, 0.8833, 0.05045, 0.8833, 0.05045, 0.8418, 0.02827, 0.7968, 0.01461, 0.7968, 0.01461, 0.75, 0.01, 0.7032, 0.01461, 0.7032, 0.01461, 0.6582, 0.02827, 0.7968, 0.01461, 0.6582, 0.02827, 0.6167, 0.05045, 0.7968, 0.01461, 0.6167, 0.05045, 0.5803, 0.08029, 0.5504, 0.1167, 0.5504, 0.1167, 0.5283, 0.1582, 0.5146, 0.2032, 0.5146, 0.2032, 0.51, 0.25, 0.5146, 0.2968, 0.5146, 0.2968, 0.5283, 0.3418, 0.5504, 0.3833, 0.5504, 0.3833, 0.5803, 0.4197, 0.7032, 0.4854, 0.5803, 0.4197, 0.6167, 0.4496, 0.7032, 0.4854, 0.6167, 0.4496, 0.6582, 0.4717, 0.7032, 0.4854, 0.9496, 0.1167, 0.8833, 0.05045, 0.7968, 0.01461, 0.6167, 0.05045, 0.5504, 0.1167, 0.7968, 0.01461, 0.5504, 0.1167, 0.5146, 0.2032, 0.7968, 0.01461, 0.5146, 0.2032, 0.5146, 0.2968, 0.5504, 0.3833, 0.7032, 0.4854, 0.8833, 0.4496, 0.9854, 0.2968, 0.9854, 0.2968, 0.9496, 0.1167, 0.7968, 0.01461, 0.5146, 0.2032, 0.5504, 0.3833, 0.7032, 0.4854, 0.7032, 0.4854, 0.9854, 0.2968, 0.5146, 0.2032, 0.6562, 1.0, 0.6875, 1.0, 0.6875, 1.0, 0.4688, 1.0, 0.4688, 1.0, 0.4375, 1.0, 0.1562, 1.0, 0.1875, 1.0, 0.1875, 1.0, 0.875, 1.0, 0.875, 1.0, 0.8438, 1.0, 0.5938, 1.0, 0.5938, 1.0, 0.5625, 1.0, 0.2812, 1.0, 0.3125, 1.0, 0.3125, 1.0, 0.9688, 1.0, 1.0, 1.0, 1.0, 1.0, 0.0, 1.0, 0.03125, 1.0, 0.03125, 1.0, 0.7188, 1.0, 0.7188, 1.0, 0.6875, 1.0, 0.4375, 1.0, 0.4375, 1.0, 0.4062, 1.0, 0.125, 1.0, 0.1562, 1.0, 0.1562, 1.0, 0.8438, 1.0, 0.8438, 1.0, 0.8125, 1.0, 0.5625, 1.0, 0.5625, 1.0, 0.5312, 1.0, 0.2812, 1.0, 0.2812, 1.0, 0.25, 1.0, 0.9375, 1.0, 0.9688, 1.0, 0.9688, 1.0, 0.6875, 1.0, 0.6875, 1.0, 0.6562, 1.0, 0.4062, 1.0, 0.4062, 1.0, 0.375, 1.0, 0.09375, 1.0, 0.125, 1.0, 0.125, 1.0, 0.7812, 1.0, 0.8125, 1.0, 0.8125, 1.0, 0.5312, 1.0, 0.5312, 1.0, 0.5, 1.0, 0.2188, 1.0, 0.25, 1.0, 0.25, 1.0, 0.9062, 1.0, 0.9375, 1.0, 0.9375, 1.0, 0.6562, 1.0, 0.6562, 1.0, 0.625, 1.0, 0.3438, 1.0, 0.375, 1.0, 0.375, 1.0, 0.0625, 1.0, 0.09375, 1.0, 0.09375, 1.0, 0.7812, 1.0, 0.7812, 1.0, 0.75, 1.0, 0.5, 1.0, 0.5, 1.0, 0.4688, 1.0, 0.1875, 1.0, 0.2188, 1.0, 0.2188, 1.0, 0.875, 1.0, 0.9062, 1.0, 0.9062, 1.0, 0.625, 1.0, 0.625, 1.0, 0.5938, 1.0, 0.3438, 1.0, 0.3438, 1.0, 0.3125, 1.0, 0.03125, 1.0, 0.0625, 1.0, 0.0625, 1.0, 0.3418, 0.4717, 0.2968, 0.4854, 0.25, 0.49, 0.25, 0.49, 0.2032, 0.4854, 0.3418, 0.4717, 0.2032, 0.4854, 0.1582, 0.4717, 0.3418, 0.4717, 0.1582, 0.4717, 0.1167, 0.4496, 0.08029, 0.4197, 0.08029, 0.4197, 0.05045, 0.3833, 0.02827, 0.3418, 0.02827, 0.3418, 0.01461, 0.2968, 0.01, 0.25, 0.01, 0.25, 0.01461, 0.2032, 0.02827, 0.3418, 0.01461, 0.2032, 0.02827, 0.1582, 0.02827, 0.3418, 0.02827, 0.1582, 0.05045, 0.1167, 0.1582, 0.02827, 0.05045, 0.1167, 0.08029, 0.08029, 0.1582, 0.02827, 0.08029, 0.08029, 0.1167, 0.05045, 0.1582, 0.02827, 0.1582, 0.02827, 0.2032, 0.01461, 0.25, 0.01, 0.25, 0.01, 0.2968, 0.01461, 0.1582, 0.02827, 0.2968, 0.01461, 0.3418, 0.02827, 0.1582, 0.02827, 0.3418, 0.02827, 0.3833, 0.05045, 0.4197, 0.08029, 0.4197, 0.08029, 0.4496, 0.1167, 0.3418, 0.02827, 0.4496, 0.1167, 0.4717, 0.1582, 0.3418, 0.02827, 0.4717, 0.1582, 0.4854, 0.2032, 0.49, 0.25, 0.49, 0.25, 0.4854, 0.2968, 0.4717, 0.1582, 0.4854, 0.2968, 0.4717, 0.3418, 0.4717, 0.1582, 0.4717, 0.3418, 0.4496, 0.3833, 0.3418, 0.4717, 0.4496, 0.3833, 0.4197, 0.4197, 0.3418, 0.4717, 0.4197, 0.4197, 0.3833, 0.4496, 0.3418, 0.4717, 0.1582, 0.4717, 0.08029, 0.4197, 0.02827, 0.3418, 0.3418, 0.4717, 0.1582, 0.4717, 0.1582, 0.02827, 0.1582, 0.4717, 0.02827, 0.3418, 0.1582, 0.02827, 0.02827, 0.3418, 0.02827, 0.1582, 0.1582, 0.02827, 0.1582, 0.02827, 0.3418, 0.02827, 0.3418, 0.4717, 0.3418, 0.02827, 0.4717, 0.1582, 0.3418, 0.4717, 0.2188, 1.0, 0.25, 1.0, 0.25, 1.0, 0.625, 1.0, 0.6562, 1.0, 0.6562, 1.0, 0.2188, 1.0, 0.2188, 1.0, 0.1875, 1.0, 0.5938, 1.0, 0.625, 1.0, 0.625, 1.0, 0.1875, 1.0, 0.1875, 1.0, 0.1562, 1.0, 0.5625, 1.0, 0.5938, 1.0, 0.5938, 1.0, 1.0, 1.0, 1.0, 1.0, 0.9688, 1.0, 0.1562, 1.0, 0.1562, 1.0, 0.125, 1.0, 0.5312, 1.0, 0.5625, 1.0, 0.5625, 1.0, 0.9688, 1.0, 0.9688, 1.0, 0.9375, 1.0, 0.125, 1.0, 0.125, 1.0, 0.09375, 1.0, 0.5, 1.0, 0.5312, 1.0, 0.5312, 1.0, 0.9375, 1.0, 0.9375, 1.0, 0.9062, 1.0, 0.09375, 1.0, 0.09375, 1.0, 0.0625, 1.0, 0.4688, 1.0, 0.5, 1.0, 0.5, 1.0, 0.9062, 1.0, 0.9062, 1.0, 0.875, 1.0, 0.0625, 1.0, 0.0625, 1.0, 0.03125, 1.0, 0.4375, 1.0, 0.4688, 1.0, 0.4688, 1.0, 0.875, 1.0, 0.875, 1.0, 0.8438, 1.0, 0.03125, 1.0, 0.03125, 1.0, 0.0, 1.0, 0.4062, 1.0, 0.4375, 1.0, 0.4375, 1.0, 0.8438, 1.0, 0.8438, 1.0, 0.8125, 1.0, 0.375, 1.0, 0.4062, 1.0, 0.4062, 1.0, 0.8125, 1.0, 0.8125, 1.0, 0.7812, 1.0, 0.3438, 1.0, 0.375, 1.0, 0.375, 1.0, 0.7812, 1.0, 0.7812, 1.0, 0.75, 1.0, 0.3125, 1.0, 0.3438, 1.0, 0.3438, 1.0, 0.7188, 1.0, 0.75, 1.0, 0.75, 1.0, 0.2812, 1.0, 0.3125, 1.0, 0.3125, 1.0, 0.6875, 1.0, 0.7188, 1.0, 0.7188, 1.0, 0.2812, 1.0, 0.2812, 1.0, 0.25, 1.0, 0.03125, 0.9868, 0.0, 0.9868, 0.0, 0.5144, 0.0625, 0.9868, 0.03125, 0.9868, 0.03125, 0.5144, 0.09375, 0.9868, 0.0625, 0.9868, 0.0625, 0.5144, 0.125, 0.9868, 0.09375, 0.9868, 0.09375, 0.5144, 0.1562, 0.9868, 0.125, 0.9868, 0.125, 0.5144, 0.1875, 0.9868, 0.1562, 0.9868, 0.1562, 0.5144, 0.2188, 0.9868, 0.1875, 0.9868, 0.1875, 0.5144, 0.25, 0.9868, 0.2188, 0.9868, 0.2188, 0.5144, 0.2812, 0.9868, 0.25, 0.9868, 0.25, 0.5144, 0.3125, 0.9868, 0.2812, 0.9868, 0.2812, 0.5144, 0.3438, 0.9868, 0.3125, 0.9868, 0.3125, 0.5144, 0.375, 0.9868, 0.3438, 0.9868, 0.3438, 0.5144, 0.4062, 0.9868, 0.375, 0.9868, 0.375, 0.5144, 0.4375, 0.9868, 0.4062, 0.9868, 0.4062, 0.5144, 0.4688, 0.9868, 0.4375, 0.9868, 0.4375, 0.5144, 0.5, 0.9868, 0.4688, 0.9868, 0.4688, 0.5144, 0.5312, 0.9868, 0.5, 0.9868, 0.5, 0.5144, 0.5625, 0.9868, 0.5312, 0.9868, 0.5312, 0.5144, 0.5938, 0.9868, 0.5625, 0.9868, 0.5625, 0.5144, 0.625, 0.9868, 0.5938, 0.9868, 0.5938, 0.5144, 0.6562, 0.9868, 0.625, 0.9868, 0.625, 0.5144, 0.6875, 0.9868, 0.6562, 0.9868, 0.6562, 0.5144, 0.7188, 0.9868, 0.6875, 0.9868, 0.6875, 0.5144, 0.75, 0.9868, 0.7188, 0.9868, 0.7188, 0.5144, 0.7812, 0.9868, 0.75, 0.9868, 0.75, 0.5144, 0.8125, 0.9868, 0.7812, 0.9868, 0.7812, 0.5144, 0.8438, 0.9868, 0.8125, 0.9868, 0.8125, 0.5144, 0.875, 0.9868, 0.8438, 0.9868, 0.8438, 0.5144, 0.9062, 0.9868, 0.875, 0.9868, 0.875, 0.5144, 0.9375, 0.9868, 0.9062, 0.9868, 0.9062, 0.5144, 0.9688, 0.9868, 0.9375, 0.9868, 0.9375, 0.5144, 1.0, 0.9868, 0.9688, 0.9868, 0.9688, 0.5144, 1.0, 0.5, 1.0, 0.5144, 0.9688, 0.5144, 0.9688, 0.5144, 0.9375, 0.5144, 0.9375, 0.5, 0.9375, 0.5144, 0.9062, 0.5144, 0.9062, 0.5, 0.9062, 0.5144, 0.875, 0.5144, 0.875, 0.5, 0.875, 0.5144, 0.8438, 0.5144, 0.8438, 0.5, 0.8438, 0.5144, 0.8125, 0.5144, 0.8125, 0.5, 0.8125, 0.5144, 0.7812, 0.5144, 0.7812, 0.5, 0.7812, 0.5144, 0.75, 0.5144, 0.75, 0.5, 0.75, 0.5144, 0.7188, 0.5144, 0.7188, 0.5, 0.7188, 0.5, 0.7188, 0.5144, 0.6875, 0.5144, 0.6875, 0.5144, 0.6562, 0.5144, 0.6562, 0.5, 0.6562, 0.5144, 0.625, 0.5144, 0.625, 0.5, 0.625, 0.5144, 0.5938, 0.5144, 0.5938, 0.5, 0.5938, 0.5144, 0.5625, 0.5144, 0.5625, 0.5, 0.5625, 0.5, 0.5625, 0.5144, 0.5312, 0.5144, 0.5312, 0.5144, 0.5, 0.5144, 0.5, 0.5, 0.5, 0.5144, 0.4688, 0.5144, 0.4688, 0.5, 0.4688, 0.5, 0.4688, 0.5144, 0.4375, 0.5144, 0.4375, 0.5, 0.4375, 0.5144, 0.4062, 0.5144, 0.4062, 0.5, 0.4062, 0.5144, 0.375, 0.5144, 0.375, 0.5, 0.375, 0.5144, 0.3438, 0.5144, 0.3438, 0.5, 0.3438, 0.5144, 0.3125, 0.5144, 0.3125, 0.5, 0.3125, 0.5144, 0.2812, 0.5144, 0.2812, 0.5, 0.2812, 0.5144, 0.25, 0.5144, 0.25, 0.5, 0.25, 0.5144, 0.2188, 0.5144, 0.2188, 0.5, 0.2188, 0.5144, 0.1875, 0.5144, 0.1875, 0.5, 0.1875, 0.5144, 0.1562, 0.5144, 0.1562, 0.5, 0.1562, 0.5144, 0.125, 0.5144, 0.125, 0.5, 0.125, 0.5144, 0.09375, 0.5144, 0.09375, 0.5144, 0.0625, 0.5144, 0.0625, 0.5, 0.0625, 0.5, 0.0625, 0.5144, 0.03125, 0.5144, 0.03125, 0.5144, 0.0, 0.5144, 0.0, 0.5])
me_cylinder_005.materials.append(mat_battery)
me_cylinder_005.use_remesh_fix_poles = True
me_cylinder_005.use_remesh_preserve_attributes = False
me_cylinder_005.use_mirror_vertex_groups = False
me_cylinder_005.update()

# ---- objects
ob_cube = bpy.data.objects.new('Cube', me_cube_001)
ob_battery_002 = bpy.data.objects.new('Battery.002', me_cylinder_006)
ob_battery_001 = bpy.data.objects.new('Battery.001', me_cylinder_005)

# ---- transforms, parenting, visibility, modifiers, constraints
ob_cube.location = (2.82, 2.924, 0.2873)
ob_cube.rotation_euler = (4.768e-07, -0.0, 0.0)
ob_cube.scale = (0.7332, 1.221, 0.3345)
ob_cube.lineart.crease_threshold = 0.0
ob_battery_002.location = (2.495, 2.94, 0.2846)
ob_battery_002.rotation_euler = (4.712, -1.571, 0.0)
ob_battery_002.scale = (0.3141, 0.3141, 1.115)
ob_battery_002.lineart.crease_threshold = 0.0
ob_battery_001.location = (3.151, 2.94, 0.2846)
ob_battery_001.rotation_euler = (4.712, -1.571, 0.0)
ob_battery_001.scale = (0.3141, 0.3141, 1.115)
ob_battery_001.lineart.crease_threshold = 0.0

# ---- collection membership
col_collection.objects.link(ob_cube)
col_collection.objects.link(ob_battery_002)
col_collection.objects.link(ob_battery_001)

# ---- scene / render settings (as saved in the file)
scene.frame_start = 1; scene.frame_end = 250; scene.frame_set(1)
scene.render.engine = 'BLENDER_EEVEE_NEXT'
scene.cycles.use_denoising = False
scene.cycles.samples = 128
scene.cycles.sampling_pattern = 'TABULATED_SOBOL'
scene.cycles.use_adaptive_sampling = False
scene.cycles.use_light_tree = False
scene.eevee.use_raytracing = True
scene.view_settings.view_transform = 'Filmic'
bpy.context.view_layer.update()

# ---- added for rendering (the .blend has no active camera and no usable light): camera, sun
cam_auto = bpy.data.cameras.new('AutoCamera')
cam_auto.lens = 50.0
cam_auto.sensor_width = 36.0
cam_auto.clip_end = 1000.0
ob_auto_camera = bpy.data.objects.new('AutoCamera', cam_auto)
scene.collection.objects.link(ob_auto_camera)
ob_auto_camera.location = (7.01204, -1.82952, 3.60907)
ob_auto_camera.rotation_euler = (1.09748, -7.21219e-08, 0.694738)
scene.camera = ob_auto_camera
light_auto_sun = bpy.data.lights.new('AutoSun', 'SUN')
light_auto_sun.energy = 3.0
light_auto_sun.angle = 0.0523599
ob_auto_sun = bpy.data.objects.new('AutoSun', light_auto_sun)
scene.collection.objects.link(ob_auto_sun)
ob_auto_sun.rotation_euler = (0.872665, 0.174533, 0.523599)
bpy.context.view_layer.update()

